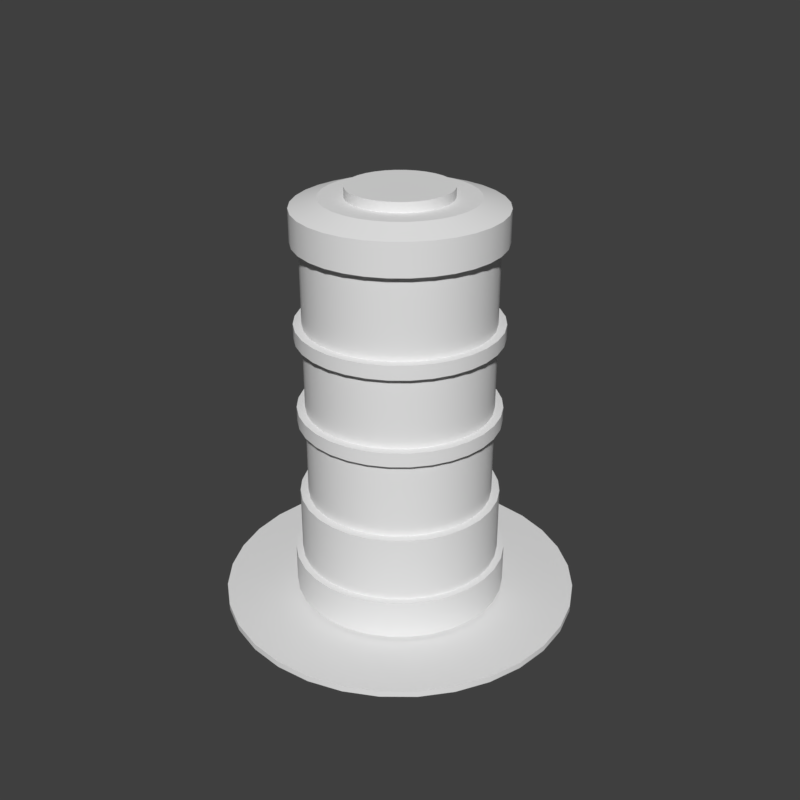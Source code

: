 # Source: c_round1.blend  (saved by Blender 2.79.6; exported with 4.5.12 LTS)
import bpy
from mathutils import Matrix  # noqa: F401  (used for matrix-valued properties, if any)

bpy.ops.wm.read_factory_settings(use_empty=True)
scene = bpy.context.scene
scene.name = 'main'

# ---- collections
col_collection_1 = bpy.data.collections.new('Collection 1'); scene.collection.children.link(col_collection_1)

# ---- node groups
ng_auto_smooth = bpy.data.node_groups.new('Auto Smooth', 'GeometryNodeTree')
_s = ng_auto_smooth.interface.new_socket(name='Geometry', in_out='OUTPUT', socket_type='NodeSocketGeometry')
_s = ng_auto_smooth.interface.new_socket(name='Geometry', in_out='INPUT', socket_type='NodeSocketGeometry')
_s = ng_auto_smooth.interface.new_socket(name='Angle', in_out='INPUT', socket_type='NodeSocketFloat')
_s.subtype = 'ANGLE'
_s.min_value = 0.0
_s.max_value = 3.142
ng_auto_smooth.is_modifier = True
_N = ng_auto_smooth.nodes; _L = ng_auto_smooth.links
n0 = _N.new('NodeGroupOutput'); n0.name = 'Group Output'; n0.location = (480, -100)
n1 = _N.new('NodeGroupInput'); n1.name = 'Group Input'; n1.location = (-420, -300)
n2 = _N.new('NodeGroupInput'); n2.name = 'Group Input.001'; n2.location = (-60, -100)
n3 = _N.new('GeometryNodeSetShadeSmooth'); n3.name = 'Set Shade Smooth'; n3.location = (120, -100)
n3.domain = 'EDGE'
n4 = _N.new('GeometryNodeSetShadeSmooth'); n4.name = 'Set Shade Smooth.001'; n4.location = (300, -100)
n5 = _N.new('GeometryNodeInputMeshEdgeAngle'); n5.name = 'Edge Angle'; n5.location = (-420, -220)
n6 = _N.new('GeometryNodeInputEdgeSmooth'); n6.name = 'Is Edge Smooth'; n6.location = (-60, -160)
n7 = _N.new('GeometryNodeInputShadeSmooth'); n7.name = 'Is Face Smooth'; n7.location = (-240, -340)
n8 = _N.new('FunctionNodeBooleanMath'); n8.name = 'Boolean Math'; n8.location = (-60, -220)
n9 = _N.new('FunctionNodeCompare'); n9.name = 'Compare'; n9.location = (-240, -180)
n9.operation = 'LESS_EQUAL'
_L.new(n5.outputs[0], n9.inputs[0])
_L.new(n4.outputs[0], n0.inputs[0])
_L.new(n1.outputs[1], n9.inputs[1])
_L.new(n9.outputs[0], n8.inputs[0])
_L.new(n7.outputs[0], n8.inputs[1])
_L.new(n2.outputs[0], n3.inputs[0])
_L.new(n6.outputs[0], n3.inputs[1])
_L.new(n3.outputs[0], n4.inputs[0])
_L.new(n8.outputs[0], n3.inputs[2])
n0.is_active_output = True

# ---- world
world_world = bpy.data.worlds.new('World'); scene.world = world_world
world_world.use_nodes = True; world_world.node_tree.nodes.clear()
_N = world_world.node_tree.nodes; _L = world_world.node_tree.links
n0 = _N.new('ShaderNodeOutputWorld'); n0.name = 'World Output'; n0.location = (300, 300)
n1 = _N.new('ShaderNodeBackground'); n1.name = 'Background'; n1.location = (10, 300)
n1.inputs[0].default_value = (0.05, 0.05, 0.05, 1.0)
_L.new(n1.outputs[0], n0.inputs[0])
n0.is_active_output = True
world_world.use_sun_shadow = False
world_world.sun_shadow_jitter_overblur = 0.0

# ---- meshes
me_cylinder_004 = bpy.data.meshes.new('Cylinder.004')
me_cylinder_004.from_pydata([(0.0, 0.435, -0.08517), (0.0, 0.435, -0.01844), (0.08487, 0.4267, -0.08517), (0.08487, 0.4267, -0.01844), (0.1665, 0.4019, -0.08517), (0.1665, 0.4019, -0.01844), (0.2417, 0.3617, -0.08517), (0.2417, 0.3617, -0.01844), (0.3076, 0.3076, -0.08517), (0.3076, 0.3076, -0.01844), (0.3617, 0.2417, -0.08517), (0.3617, 0.2417, -0.01844), (0.4019, 0.1665, -0.08517), (0.4019, 0.1665, -0.01844), (0.4267, 0.08487, -0.08517), (0.4267, 0.08487, -0.01844), (0.435, 3.284e-08, -0.08517), (0.435, 3.284e-08, -0.01844), (0.4267, -0.08487, -0.08517), (0.4267, -0.08487, -0.01844), (0.4019, -0.1665, -0.08517), (0.4019, -0.1665, -0.01844), (0.3617, -0.2417, -0.08517), (0.3617, -0.2417, -0.01844), (0.3076, -0.3076, -0.08517), (0.3076, -0.3076, -0.01844), (0.2417, -0.3617, -0.08517), (0.2417, -0.3617, -0.01844), (0.1665, -0.4019, -0.08517), (0.1665, -0.4019, -0.01844), (0.08487, -0.4267, -0.08517), (0.08487, -0.4267, -0.01844), (-1.417e-07, -0.435, -0.08517), (-1.417e-07, -0.435, -0.01844), (-0.08487, -0.4267, -0.08517), (-0.08487, -0.4267, -0.01844), (-0.1665, -0.4019, -0.08517), (-0.1665, -0.4019, -0.01844), (-0.2417, -0.3617, -0.08517), (-0.2417, -0.3617, -0.01844), (-0.3076, -0.3076, -0.08517), (-0.3076, -0.3076, -0.01844), (-0.3617, -0.2417, -0.08517), (-0.3617, -0.2417, -0.01844), (-0.4019, -0.1665, -0.08517), (-0.4019, -0.1665, -0.01844), (-0.4267, -0.08487, -0.08517), (-0.4267, -0.08487, -0.01844), (-0.435, 4.201e-07, -0.08517), (-0.435, 4.201e-07, -0.01844), (-0.4267, 0.08487, -0.08517), (-0.4267, 0.08487, -0.01844), (-0.4019, 0.1665, -0.08517), (-0.4019, 0.1665, -0.01844), (-0.3617, 0.2417, -0.08517), (-0.3617, 0.2417, -0.01844), (-0.3076, 0.3076, -0.08517), (-0.3076, 0.3076, -0.01844), (-0.2417, 0.3617, -0.08517), (-0.2417, 0.3617, -0.01844), (-0.1665, 0.4019, -0.08517), (-0.1665, 0.4019, -0.01844), (-0.08487, 0.4267, -0.08517), (-0.08487, 0.4267, -0.01844), (0.0, 0.4833, 0.1837), (-0.09429, 0.4741, 0.1837), (-0.185, 0.4465, 0.1837), (0.185, 0.4465, 0.1837), (0.09429, 0.4741, 0.1837), (-0.2685, 0.4019, 0.1837), (-0.3418, 0.3418, 0.1837), (-0.4019, 0.2685, 0.1837), (-0.4465, 0.185, 0.1837), (-0.4741, -0.09429, 0.1837), (-0.4465, -0.185, 0.1837), (-0.4741, 0.0943, 0.1837), (-0.4833, 4.667e-07, 0.1837), (-0.4019, -0.2685, 0.1837), (-0.3418, -0.3418, 0.1837), (0.2685, 0.4019, 0.1837), (0.4019, 0.2685, 0.1837), (0.3418, 0.3418, 0.1837), (0.4741, 0.09429, 0.1837), (0.4833, 3.649e-08, 0.1837), (0.4741, -0.09429, 0.1837), (0.4465, -0.185, 0.1837), (0.4465, 0.185, 0.1837), (0.4019, -0.2685, 0.1837), (0.2685, -0.4019, 0.1837), (0.3418, -0.3418, 0.1837), (0.185, -0.4465, 0.1837), (0.09429, -0.4741, 0.1837), (-1.575e-07, -0.4833, 0.1837), (-0.09429, -0.4741, 0.1837), (-0.185, -0.4465, 0.1837), (-0.2685, -0.4019, 0.1837)], [], [(0, 1, 3, 2), (2, 3, 5, 4), (4, 5, 7, 6), (6, 7, 9, 8), (8, 9, 11, 10), (10, 11, 13, 12), (12, 13, 15, 14), (14, 15, 17, 16), (16, 17, 19, 18), (18, 19, 21, 20), (20, 21, 23, 22), (22, 23, 25, 24), (24, 25, 27, 26), (26, 27, 29, 28), (28, 29, 31, 30), (30, 31, 33, 32), (32, 33, 35, 34), (34, 35, 37, 36), (36, 37, 39, 38), (38, 39, 41, 40), (40, 41, 43, 42), (42, 43, 45, 44), (44, 45, 47, 46), (46, 47, 49, 48), (48, 49, 51, 50), (50, 51, 53, 52), (52, 53, 55, 54), (54, 55, 57, 56), (56, 57, 59, 58), (58, 59, 61, 60), (47, 45, 74, 73), (60, 61, 63, 62), (62, 63, 1, 0), (0, 2, 4, 6, 8, 10, 12, 14, 16, 18, 20, 22, 24, 26, 28, 30, 32, 34, 36, 38, 40, 42, 44, 46, 48, 50, 52, 54, 56, 58, 60, 62), (3, 1, 64, 68), (1, 63, 65, 64), (21, 19, 84, 85), (39, 37, 94, 95), (57, 55, 71, 70), (13, 11, 80, 86), (31, 29, 90, 91), (49, 47, 73, 76), (5, 3, 68, 67), (23, 21, 85, 87), (41, 39, 95, 78), (59, 57, 70, 69), (15, 13, 86, 82), (33, 31, 91, 92), (51, 49, 76, 75), (7, 5, 67, 79), (25, 23, 87, 89), (43, 41, 78, 77), (61, 59, 69, 66), (17, 15, 82, 83), (35, 33, 92, 93), (53, 51, 75, 72), (9, 7, 79, 81), (27, 25, 89, 88), (45, 43, 77, 74), (63, 61, 66, 65), (19, 17, 83, 84), (37, 35, 93, 94), (55, 53, 72, 71), (11, 9, 81, 80), (29, 27, 88, 90), (83, 82, 86, 80, 81, 79, 67, 68, 64, 65, 66, 69, 70, 71, 72, 75, 76, 73, 74, 77, 78, 95, 94, 93, 92, 91, 90, 88, 89, 87, 85, 84)])
me_cylinder_004.polygons.foreach_set('use_smooth', [1, 1, 1, 1, 1, 1, 1, 1, 1, 1, 1, 1, 1, 1, 1, 1, 1, 1, 1, 1, 1, 1, 1, 1, 1, 1, 1, 1, 1, 1, 1, 1, 1, 1, 1, 1, 1, 1, 1, 1, 1, 1, 1, 1, 1, 1, 1, 1, 1, 1, 1, 1, 1, 1, 1, 1, 1, 1, 1, 1, 1, 1, 1, 1, 1, 0])
_k = set([(0, 2), (0, 62), (1, 3), (1, 63), (2, 4), (3, 5), (4, 6), (5, 7), (6, 8), (7, 9), (8, 10), (9, 11), (10, 12), (11, 13), (12, 14), (13, 15), (14, 16), (15, 17), (16, 18), (17, 19), (18, 20), (19, 21), (20, 22), (21, 23), (22, 24), (23, 25), (24, 26), (25, 27), (26, 28), (27, 29), (28, 30), (29, 31), (30, 32), (31, 33), (32, 34), (33, 35), (34, 36), (35, 37), (36, 38), (37, 39), (38, 40), (39, 41), (40, 42), (41, 43), (42, 44), (43, 45), (44, 46), (45, 47), (46, 48), (47, 49), (48, 50), (49, 51), (50, 52), (51, 53), (52, 54), (53, 55), (54, 56), (55, 57), (56, 58), (57, 59), (58, 60), (59, 61), (60, 62), (61, 63)])
me_cylinder_004.attributes.new('sharp_edge', 'BOOLEAN', 'EDGE').data.foreach_set('value', [ (min(e.vertices), max(e.vertices)) in _k for e in me_cylinder_004.edges])
me_cylinder_004.use_remesh_preserve_volume = False
me_cylinder_004.use_remesh_preserve_attributes = False
me_cylinder_004.use_mirror_vertex_groups = False
me_cylinder_004.update()
me_circle_005 = bpy.data.meshes.new('Circle.005')
me_circle_005.from_pydata([(-1.887e-07, 0.2303, 0.001854), (-0.04492, 0.2258, 0.001854), (-0.08811, 0.2127, 0.001854), (-0.1279, 0.1914, 0.001854), (-0.1628, 0.1628, 0.001854), (-0.1914, 0.1279, 0.001854), (-0.2127, 0.08811, 0.001854), (-0.2258, 0.04492, 0.001854), (-0.2303, -4.358e-08, 0.001854), (-0.2258, -0.04492, 0.001854), (-0.2127, -0.08811, 0.001854), (-0.1914, -0.1279, 0.001854), (-0.1628, -0.1628, 0.001854), (-0.1279, -0.1914, 0.001854), (-0.08811, -0.2127, 0.001854), (-0.04492, -0.2258, 0.001854), (0.0, -0.2303, 0.001854), (0.04492, -0.2258, 0.001854), (0.08811, -0.2127, 0.001854), (0.1279, -0.1914, 0.001854), (0.1628, -0.1628, 0.001854), (0.1914, -0.1279, 0.001854), (0.2127, -0.08811, 0.001854), (0.2258, -0.04492, 0.001854), (0.2303, 1.614e-07, 0.001854), (0.2258, 0.04492, 0.001854), (0.2127, 0.08811, 0.001854), (0.1914, 0.1279, 0.001854), (0.1628, 0.1628, 0.001854), (0.1279, 0.1914, 0.001854), (0.08811, 0.2127, 0.001854), (0.04492, 0.2258, 0.001854), (-1.887e-07, 0.1155, 0.9599), (-0.02253, 0.1133, 0.9599), (-0.04419, 0.1067, 0.9599), (-0.06416, 0.09602, 0.9599), (-0.08166, 0.08166, 0.9599), (-0.09602, 0.06416, 0.9599), (-0.1067, 0.04419, 0.9599), (-0.1133, 0.02253, 0.9599), (-0.1155, -1.377e-08, 0.9599), (-0.1133, -0.02253, 0.9599), (-0.1067, -0.04419, 0.9599), (-0.09602, -0.06416, 0.9599), (-0.08166, -0.08166, 0.9599), (-0.06416, -0.09602, 0.9599), (-0.04419, -0.1067, 0.9599), (-0.02253, -0.1133, 0.9599), (0.0, -0.1155, 0.9599), (0.02253, -0.1133, 0.9599), (0.04419, -0.1067, 0.9599), (0.06416, -0.09602, 0.9599), (0.08166, -0.08166, 0.9599), (0.09602, -0.06416, 0.9599), (0.1067, -0.04419, 0.9599), (0.1133, -0.02253, 0.9599), (0.1155, 8.902e-08, 0.9599), (0.1133, 0.02253, 0.9599), (0.1067, 0.04419, 0.9599), (0.09602, 0.06416, 0.9599), (0.08166, 0.08166, 0.9599), (0.06416, 0.09602, 0.9599), (0.04419, 0.1067, 0.9599), (0.02253, 0.1133, 0.9599), (-0.03686, -0.001275, 0.9818), (-0.05368, -0.02016, 0.9818), (-0.06749, -0.03732, 0.9818), (0.01951, 0.07869, 0.9818), (0.001597, 0.06736, 0.9818), (-0.01713, 0.05268, 0.9818), (-0.03559, 0.03559, 0.9818), (-0.05268, 0.01713, 0.9818), (-0.06736, -0.001598, 0.9818), (-0.07869, -0.01951, 0.9818), (0.0007864, 0.0867, 0.9818), (-0.01723, 0.07824, 0.9818), (-0.03501, 0.06634, 0.9818), (-0.05167, 0.05167, 0.9818), (-0.06634, 0.03501, 0.9818), (-0.07824, 0.01723, 0.9818), (-0.0867, -0.0007868, 0.9818), (0.01814, 0.09121, 0.9818), (0.03559, 0.08592, 0.9818), (0.05167, 0.07732, 0.9818), (0.06576, 0.06576, 0.9818), (0.07732, 0.05167, 0.9818), (0.08592, 0.03559, 0.9818), (0.09121, 0.01814, 0.9818), (0.09299, 7.764e-08, 0.9818), (0.09121, -0.01814, 0.9818), (0.08592, -0.03559, 0.9818), (0.07732, -0.05167, 0.9818), (0.06576, -0.06576, 0.9818), (0.05167, -0.07732, 0.9818), (0.03559, -0.08592, 0.9818), (0.01814, -0.09121, 0.9818), (-5.306e-08, -0.093, 0.9818), (-0.01814, -0.09121, 0.9818), (-0.03559, -0.08592, 0.9818), (-0.05167, -0.07732, 0.9818), (-0.06576, -0.06576, 0.9818), (-0.07732, -0.05167, 0.9818), (-0.08592, -0.03559, 0.9818), (-0.09121, -0.01814, 0.9818), (-0.093, -5.132e-09, 0.9818), (-0.09121, 0.01814, 0.9818), (-0.08592, 0.03559, 0.9818), (-0.07732, 0.05167, 0.9818), (-0.06576, 0.06576, 0.9818), (-0.05167, 0.07732, 0.9818), (-0.03559, 0.08592, 0.9818), (-2.05e-07, 0.093, 0.9818), (-0.01814, 0.09121, 0.9818), (-1.887e-07, 0.171, 0.9599), (-1.887e-07, 0.2303, 0.9402), (-0.04492, 0.2258, 0.9402), (-0.03337, 0.1678, 0.9599), (-0.08811, 0.2127, 0.9402), (-0.06546, 0.158, 0.9599), (-0.1279, 0.1914, 0.9402), (-0.09503, 0.1422, 0.9599), (-0.1628, 0.1628, 0.9402), (-0.121, 0.121, 0.9599), (-0.1914, 0.1279, 0.9402), (-0.1422, 0.09503, 0.9599), (-0.2127, 0.08811, 0.9402), (-0.158, 0.06546, 0.9599), (-0.2258, 0.04492, 0.9402), (-0.1678, 0.03337, 0.9599), (-0.2303, -4.358e-08, 0.9402), (-0.171, -2.82e-08, 0.9599), (-0.2258, -0.04492, 0.9402), (-0.1678, -0.03337, 0.9599), (-0.2127, -0.08811, 0.9402), (-0.158, -0.06546, 0.9599), (-0.1914, -0.1279, 0.9402), (-0.1422, -0.09503, 0.9599), (-0.1628, -0.1628, 0.9402), (-0.121, -0.121, 0.9599), (-0.1279, -0.1914, 0.9402), (-0.09503, -0.1422, 0.9599), (-0.08811, -0.2127, 0.9402), (-0.06546, -0.158, 0.9599), (-0.04492, -0.2258, 0.9402), (-0.03337, -0.1678, 0.9599), (0.0, -0.2303, 0.9402), (0.0, -0.171, 0.9599), (0.04492, -0.2258, 0.9402), (0.03337, -0.1678, 0.9599), (0.08811, -0.2127, 0.9402), (0.06546, -0.158, 0.9599), (0.1279, -0.1914, 0.9402), (0.09503, -0.1422, 0.9599), (0.1628, -0.1628, 0.9402), (0.121, -0.121, 0.9599), (0.1914, -0.1279, 0.9402), (0.1422, -0.09503, 0.9599), (0.2127, -0.08811, 0.9402), (0.158, -0.06546, 0.9599), (0.2258, -0.04492, 0.9402), (0.1678, -0.03337, 0.9599), (0.2303, 1.614e-07, 0.9402), (0.171, 1.24e-07, 0.9599), (0.2258, 0.04492, 0.9402), (0.1678, 0.03337, 0.9599), (0.2127, 0.08811, 0.9402), (0.158, 0.06546, 0.9599), (0.1914, 0.1279, 0.9402), (0.1422, 0.09503, 0.9599), (0.1628, 0.1628, 0.9402), (0.1209, 0.121, 0.9599), (0.1279, 0.1914, 0.9402), (0.09503, 0.1422, 0.9599), (0.08811, 0.2127, 0.9402), (0.06546, 0.158, 0.9599), (0.04492, 0.2258, 0.9402), (0.03337, 0.1678, 0.9599), (-1.887e-07, 0.2303, 0.01616), (0.04492, 0.2258, 0.01616), (-0.04492, 0.2258, 0.01616), (-0.08811, 0.2127, 0.01616), (-0.1279, 0.1914, 0.01616), (-0.1628, 0.1628, 0.01616), (-0.1914, 0.1279, 0.01616), (-0.2127, 0.08811, 0.01616), (-0.2258, 0.04492, 0.01616), (-0.2303, -4.358e-08, 0.01616), (-0.2258, -0.04492, 0.01616), (-0.2127, -0.08811, 0.01616), (-0.1914, -0.1279, 0.01616), (-0.1628, -0.1628, 0.01616), (-0.1279, -0.1914, 0.01616), (-0.08811, -0.2127, 0.01616), (-0.04492, -0.2258, 0.01616), (0.0, -0.2303, 0.01616), (0.04492, -0.2258, 0.01616), (0.08811, -0.2127, 0.01616), (0.1279, -0.1914, 0.01616), (0.1628, -0.1628, 0.01616), (0.1914, -0.1279, 0.01616), (0.2127, -0.08811, 0.01616), (0.2258, -0.04492, 0.01616), (0.2303, 1.614e-07, 0.01616), (0.2258, 0.04492, 0.01616), (0.2127, 0.08811, 0.01616), (0.1914, 0.1279, 0.01616), (0.1628, 0.1628, 0.01616), (0.1279, 0.1914, 0.01616), (0.08811, 0.2127, 0.01616), (-0.08078, 0.4061, 0.001854), (-2.754e-07, 0.4141, 0.001854), (-0.1585, 0.3825, 0.001854), (-0.23, 0.3443, 0.001854), (-0.2928, 0.2928, 0.001854), (-0.3443, 0.23, 0.001854), (-0.3825, 0.1585, 0.001854), (-0.4061, 0.08078, 0.001854), (-0.4141, -2.582e-08, 0.001854), (-0.4061, -0.08078, 0.001854), (-0.3825, -0.1585, 0.001854), (-0.3443, -0.23, 0.001854), (-0.2928, -0.2928, 0.001854), (-0.23, -0.3443, 0.001854), (-0.1585, -0.3825, 0.001854), (-0.08078, -0.4061, 0.001854), (1.535e-07, -0.4141, 0.001854), (0.08078, -0.4061, 0.001854), (0.1585, -0.3825, 0.001854), (0.23, -0.3443, 0.001854), (0.2928, -0.2928, 0.001854), (0.3443, -0.23, 0.001854), (0.3825, -0.1585, 0.001854), (0.4061, -0.08078, 0.001854), (0.4141, 1.57e-07, 0.001854), (0.4061, 0.08078, 0.001854), (0.3825, 0.1585, 0.001854), (0.3443, 0.23, 0.001854), (0.2928, 0.2928, 0.001854), (0.23, 0.3443, 0.001854), (0.1585, 0.3825, 0.001854), (0.08078, 0.4061, 0.001854), (0.08078, 0.4061, 0.01616), (-2.754e-07, 0.4141, 0.01616), (-0.08078, 0.4061, 0.01616), (-0.1585, 0.3825, 0.01616), (-0.23, 0.3443, 0.01616), (-0.2928, 0.2928, 0.01616), (-0.3443, 0.23, 0.01616), (-0.3825, 0.1585, 0.01616), (-0.4061, 0.08078, 0.01616), (-0.4141, -2.582e-08, 0.01616), (-0.4061, -0.08078, 0.01616), (-0.3825, -0.1585, 0.01616), (-0.3443, -0.23, 0.01616), (-0.2928, -0.2928, 0.01616), (-0.23, -0.3443, 0.01616), (-0.1585, -0.3825, 0.01616), (-0.08078, -0.4061, 0.01616), (1.535e-07, -0.4141, 0.01616), (0.08078, -0.4061, 0.01616), (0.1585, -0.3825, 0.01616), (0.23, -0.3443, 0.01616), (0.2928, -0.2928, 0.01616), (0.3443, -0.23, 0.01616), (0.3825, -0.1585, 0.01616), (0.4061, -0.08078, 0.01616), (0.4141, 1.57e-07, 0.01616), (0.4061, 0.08078, 0.01616), (0.3825, 0.1585, 0.01616), (0.3443, 0.23, 0.01616), (0.2928, 0.2928, 0.01616), (0.23, 0.3443, 0.01616), (0.1585, 0.3825, 0.01616), (-0.02253, 0.1133, 0.9818), (-1.946e-07, 0.1155, 0.9818), (-0.04419, 0.1067, 0.9818), (-0.06416, 0.09602, 0.9818), (-0.08166, 0.08166, 0.9818), (-0.09602, 0.06416, 0.9818), (-0.1067, 0.04419, 0.9818), (-0.1133, 0.02253, 0.9818), (-0.1155, -1.377e-08, 0.9818), (-0.1133, -0.02253, 0.9818), (-0.1067, -0.04419, 0.9818), (-0.09602, -0.06416, 0.9818), (-0.08166, -0.08166, 0.9818), (-0.06416, -0.09602, 0.9818), (-0.04419, -0.1067, 0.9818), (-0.02253, -0.1133, 0.9818), (-5.898e-09, -0.1155, 0.9818), (0.02253, -0.1133, 0.9818), (0.04419, -0.1067, 0.9818), (0.06416, -0.09602, 0.9818), (0.08166, -0.08166, 0.9818), (0.09602, -0.06416, 0.9818), (0.1067, -0.04419, 0.9818), (0.1133, -0.02253, 0.9818), (0.1155, 8.902e-08, 0.9818), (0.1133, 0.02253, 0.9818), (0.1067, 0.04419, 0.9818), (0.09602, 0.06416, 0.9818), (0.08166, 0.08166, 0.9818), (0.06416, 0.09602, 0.9818), (0.04419, 0.1067, 0.9818), (0.02253, 0.1133, 0.9818), (-0.01814, 0.01814, 0.9818), (0.001275, 0.03686, 0.9818), (0.02016, 0.05368, 0.9818), (0.03732, 0.06749, 0.9818), (-0.05352, -0.05352, 0.9818), (-0.03775, -0.03775, 0.9818), (-0.01951, -0.01951, 0.9818), (-3.57e-07, 4.395e-08, 0.9818), (0.01951, 0.01951, 0.9818), (0.03775, 0.03775, 0.9818), (0.05352, 0.05352, 0.9818), (-0.03732, -0.06749, 0.9818), (-0.02016, -0.05368, 0.9818), (-0.001275, -0.03686, 0.9818), (0.01814, -0.01814, 0.9818), (0.03686, 0.001275, 0.9818), (0.05368, 0.02016, 0.9818), (0.06749, 0.03732, 0.9818), (-0.01951, -0.07869, 0.9818), (-0.001598, -0.06736, 0.9818), (0.01713, -0.05268, 0.9818), (0.03559, -0.03559, 0.9818), (0.05268, -0.01713, 0.9818), (0.06736, 0.001598, 0.9818), (0.07869, 0.01951, 0.9818), (-0.0007871, -0.0867, 0.9818), (0.01723, -0.07824, 0.9818), (0.03501, -0.06634, 0.9818), (0.05167, -0.05167, 0.9818), (0.06634, -0.03501, 0.9818), (0.07824, -0.01723, 0.9818), (0.0867, 0.0007869, 0.9818), (-1.887e-07, 0.2303, 0.1249), (-0.04492, 0.2258, 0.1249), (-0.08811, 0.2127, 0.1249), (-0.1279, 0.1914, 0.1249), (-0.1628, 0.1628, 0.1249), (-0.1914, 0.1279, 0.1249), (-0.2127, 0.08811, 0.1249), (-0.2258, 0.04492, 0.1249), (-0.2303, -4.358e-08, 0.1249), (-0.2258, -0.04492, 0.1249), (-0.2127, -0.08811, 0.1249), (-0.1914, -0.1279, 0.1249), (-0.1628, -0.1628, 0.1249), (-0.1279, -0.1914, 0.1249), (-0.08811, -0.2127, 0.1249), (-0.04492, -0.2258, 0.1249), (0.0, -0.2303, 0.1249), (0.04492, -0.2258, 0.1249), (0.08811, -0.2127, 0.1249), (0.1279, -0.1914, 0.1249), (0.1628, -0.1628, 0.1249), (0.1914, -0.1279, 0.1249), (0.2127, -0.08811, 0.1249), (0.2258, -0.04492, 0.1249), (0.2303, 1.614e-07, 0.1249), (0.2258, 0.04492, 0.1249), (0.2127, 0.08811, 0.1249), (0.1914, 0.1279, 0.1249), (0.1628, 0.1628, 0.1249), (0.1279, 0.1914, 0.1249), (0.08811, 0.2127, 0.1249), (0.04492, 0.2258, 0.1249), (-1.887e-07, 0.2303, 0.0245), (0.04492, 0.2258, 0.0245), (-0.04492, 0.2258, 0.0245), (-0.08811, 0.2127, 0.0245), (-0.1279, 0.1914, 0.0245), (-0.1628, 0.1628, 0.0245), (-0.1914, 0.1279, 0.0245), (-0.2127, 0.08811, 0.0245), (-0.2258, 0.04492, 0.0245), (-0.2303, -4.358e-08, 0.0245), (-0.2258, -0.04492, 0.0245), (-0.2127, -0.08811, 0.0245), (-0.1914, -0.1279, 0.0245), (-0.1628, -0.1628, 0.0245), (-0.1279, -0.1914, 0.0245), (-0.08811, -0.2127, 0.0245), (-0.04492, -0.2258, 0.0245), (0.0, -0.2303, 0.0245), (0.04492, -0.2258, 0.0245), (0.08811, -0.2127, 0.0245), (0.1279, -0.1914, 0.0245), (0.1628, -0.1628, 0.0245), (0.1914, -0.1279, 0.0245), (0.2127, -0.08811, 0.0245), (0.2258, -0.04492, 0.0245), (0.2303, 1.614e-07, 0.0245), (0.2258, 0.04492, 0.0245), (0.2127, 0.08811, 0.0245), (0.1914, 0.1279, 0.0245), (0.1628, 0.1628, 0.0245), (0.1279, 0.1914, 0.0245), (0.08811, 0.2127, 0.0245), (-1.887e-07, 0.2303, 0.1165), (-0.04492, 0.2258, 0.1165), (-0.08811, 0.2127, 0.1165), (-0.1279, 0.1914, 0.1165), (-0.1628, 0.1628, 0.1165), (-0.1914, 0.1279, 0.1165), (-0.2127, 0.08811, 0.1165), (-0.2258, 0.04492, 0.1165), (-0.2303, -4.358e-08, 0.1165), (-0.2258, -0.04492, 0.1165), (-0.2127, -0.08811, 0.1165), (-0.1914, -0.1279, 0.1165), (-0.1628, -0.1628, 0.1165), (-0.1279, -0.1914, 0.1165), (-0.08811, -0.2127, 0.1165), (-0.04492, -0.2258, 0.1165), (0.0, -0.2303, 0.1165), (0.04492, -0.2258, 0.1165), (0.08811, -0.2127, 0.1165), (0.1279, -0.1914, 0.1165), (0.1628, -0.1628, 0.1165), (0.1914, -0.1279, 0.1165), (0.2127, -0.08811, 0.1165), (0.2258, -0.04492, 0.1165), (0.2303, 1.614e-07, 0.1165), (0.2258, 0.04492, 0.1165), (0.2127, 0.08811, 0.1165), (0.1914, 0.1279, 0.1165), (0.1628, 0.1628, 0.1165), (0.1279, 0.1914, 0.1165), (0.08811, 0.2127, 0.1165), (0.04492, 0.2258, 0.1165), (0.048, 0.2413, 0.1165), (0.048, 0.2413, 0.0245), (1.391e-08, -0.246, 0.0245), (-0.048, -0.2413, 0.0245), (0.1367, 0.2046, 0.0245), (0.174, 0.174, 0.0245), (-0.09415, 0.2273, 0.0245), (-0.048, 0.2413, 0.0245), (-0.09415, -0.2273, 0.0245), (0.2046, 0.1367, 0.0245), (-1.946e-07, 0.246, 0.0245), (-0.1367, -0.2046, 0.0245), (0.2273, 0.09415, 0.0245), (-0.174, -0.174, 0.0245), (0.2413, 0.048, 0.0245), (-0.2046, -0.1367, 0.0245), (0.246, 1.615e-07, 0.0245), (-0.2273, -0.09415, 0.0245), (0.2413, -0.048, 0.0245), (-0.2413, -0.048, 0.0245), (0.2273, -0.09415, 0.0245), (-0.246, -4.365e-08, 0.0245), (0.2046, -0.1367, 0.0245), (-0.2413, 0.048, 0.0245), (0.174, -0.174, 0.0245), (-0.2273, 0.09415, 0.0245), (0.1367, -0.2046, 0.0245), (-0.2046, 0.1367, 0.0245), (0.09415, -0.2273, 0.0245), (-0.174, 0.174, 0.0245), (0.048, -0.2413, 0.0245), (0.09415, 0.2273, 0.0245), (-0.1367, 0.2046, 0.0245), (-1.946e-07, 0.246, 0.1165), (-0.048, 0.2413, 0.1165), (-0.09415, 0.2273, 0.1165), (-0.1367, 0.2046, 0.1165), (-0.174, 0.174, 0.1165), (-0.2046, 0.1367, 0.1165), (-0.2273, 0.09415, 0.1165), (-0.2413, 0.048, 0.1165), (-0.246, -4.365e-08, 0.1165), (-0.2413, -0.048, 0.1165), (-0.2273, -0.09415, 0.1165), (-0.2046, -0.1367, 0.1165), (-0.174, -0.174, 0.1165), (-0.1367, -0.2046, 0.1165), (-0.09415, -0.2273, 0.1165), (-0.048, -0.2413, 0.1165), (1.391e-08, -0.246, 0.1165), (0.048, -0.2413, 0.1165), (0.09415, -0.2273, 0.1165), (0.1367, -0.2046, 0.1165), (0.174, -0.174, 0.1165), (0.2046, -0.1367, 0.1165), (0.2273, -0.09415, 0.1165), (0.2413, -0.048, 0.1165), (0.246, 1.615e-07, 0.1165), (0.2413, 0.048, 0.1165), (0.2273, 0.09415, 0.1165), (0.2046, 0.1367, 0.1165), (0.174, 0.174, 0.1165), (0.1367, 0.2046, 0.1165), (0.09415, 0.2273, 0.1165), (-1.887e-07, 0.2303, 0.2698), (-0.04492, 0.2258, 0.2698), (-0.08811, 0.2127, 0.2698), (-0.1279, 0.1914, 0.2698), (-0.1628, 0.1628, 0.2698), (-0.1914, 0.1279, 0.2698), (-0.2127, 0.08811, 0.2698), (-0.2258, 0.04492, 0.2698), (-0.2303, -4.358e-08, 0.2698), (-0.2258, -0.04492, 0.2698), (-0.2127, -0.08811, 0.2698), (-0.1914, -0.1279, 0.2698), (-0.1628, -0.1628, 0.2698), (-0.1279, -0.1914, 0.2698), (-0.08811, -0.2127, 0.2698), (-0.04492, -0.2258, 0.2698), (0.0, -0.2303, 0.2698), (0.04492, -0.2258, 0.2698), (0.08811, -0.2127, 0.2698), (0.1279, -0.1914, 0.2698), (0.1628, -0.1628, 0.2698), (0.1914, -0.1279, 0.2698), (0.2127, -0.08811, 0.2698), (0.2258, -0.04492, 0.2698), (0.2303, 1.614e-07, 0.2698), (0.2258, 0.04492, 0.2698), (0.2127, 0.08811, 0.2698), (0.1914, 0.1279, 0.2698), (0.1628, 0.1628, 0.2698), (0.1279, 0.1914, 0.2698), (0.08811, 0.2127, 0.2698), (0.04492, 0.2258, 0.2698), (-1.887e-07, 0.2303, 0.8677), (-0.04492, 0.2258, 0.8677), (-0.08811, 0.2127, 0.8677), (-0.1279, 0.1914, 0.8677), (-0.1628, 0.1628, 0.8677), (-0.1914, 0.1279, 0.8677), (-0.2127, 0.08811, 0.8677), (-0.2258, 0.04492, 0.8677), (-0.2303, -4.358e-08, 0.8677), (-0.2258, -0.04492, 0.8677), (-0.2127, -0.08811, 0.8677), (-0.1914, -0.1279, 0.8677), (-0.1628, -0.1628, 0.8677), (-0.1279, -0.1914, 0.8677), (-0.08811, -0.2127, 0.8677), (-0.04492, -0.2258, 0.8677), (0.0, -0.2303, 0.8677), (0.04492, -0.2258, 0.8677), (0.08811, -0.2127, 0.8677), (0.1279, -0.1914, 0.8677), (0.1628, -0.1628, 0.8677), (0.1914, -0.1279, 0.8677), (0.2127, -0.08811, 0.8677), (0.2258, -0.04492, 0.8677), (0.2303, 1.614e-07, 0.8677), (0.2258, 0.04492, 0.8677), (0.2127, 0.08811, 0.8677), (0.1914, 0.1279, 0.8677), (0.1628, 0.1628, 0.8677), (0.1279, 0.1914, 0.8677), (0.08811, 0.2127, 0.8677), (0.04492, 0.2258, 0.8677), (0.04492, 0.2258, 0.6521), (0.04492, 0.2258, 0.6847), (0.04492, 0.2258, 0.4528), (0.04492, 0.2258, 0.4854), (-1.887e-07, 0.2303, 0.4854), (-1.887e-07, 0.2303, 0.4528), (-1.887e-07, 0.2303, 0.6847), (-1.887e-07, 0.2303, 0.6521), (-0.04492, 0.2258, 0.4528), (-0.04492, 0.2258, 0.4854), (-0.04492, 0.2258, 0.6521), (-0.04492, 0.2258, 0.6847), (-0.08811, 0.2127, 0.4854), (-0.08811, 0.2127, 0.4528), (-0.08811, 0.2127, 0.6847), (-0.08811, 0.2127, 0.6521), (-0.1279, 0.1914, 0.4528), (-0.1279, 0.1914, 0.4854), (-0.1279, 0.1914, 0.6521), (-0.1279, 0.1914, 0.6847), (-0.1628, 0.1628, 0.4528), (-0.1628, 0.1628, 0.4854), (-0.1628, 0.1628, 0.6521), (-0.1628, 0.1628, 0.6847), (-0.1914, 0.1279, 0.4528), (-0.1914, 0.1279, 0.4854), (-0.1914, 0.1279, 0.6521), (-0.1914, 0.1279, 0.6847), (-0.2127, 0.08811, 0.4528), (-0.2127, 0.08811, 0.4854), (-0.2127, 0.08811, 0.6521), (-0.2127, 0.08811, 0.6847), (-0.2258, 0.04492, 0.4528), (-0.2258, 0.04492, 0.4854), (-0.2258, 0.04492, 0.6521), (-0.2258, 0.04492, 0.6847), (-0.2303, -4.358e-08, 0.4528), (-0.2303, -4.358e-08, 0.4854), (-0.2303, -4.358e-08, 0.6521), (-0.2303, -4.358e-08, 0.6847), (-0.2258, -0.04492, 0.4528), (-0.2258, -0.04492, 0.4854), (-0.2258, -0.04492, 0.6521), (-0.2258, -0.04492, 0.6847), (-0.2127, -0.08811, 0.4528), (-0.2127, -0.08811, 0.4854), (-0.2127, -0.08811, 0.6521), (-0.2127, -0.08811, 0.6847), (-0.1914, -0.1279, 0.4528), (-0.1914, -0.1279, 0.4854), (-0.1914, -0.1279, 0.6521), (-0.1914, -0.1279, 0.6847), (-0.1628, -0.1628, 0.4528), (-0.1628, -0.1628, 0.4854), (-0.1628, -0.1628, 0.6521), (-0.1628, -0.1628, 0.6847), (-0.1279, -0.1914, 0.4528), (-0.1279, -0.1914, 0.4854), (-0.1279, -0.1914, 0.6521), (-0.1279, -0.1914, 0.6847), (-0.08811, -0.2127, 0.4528), (-0.08811, -0.2127, 0.4854), (-0.08811, -0.2127, 0.6521), (-0.08811, -0.2127, 0.6847), (-0.04492, -0.2258, 0.4528), (-0.04492, -0.2258, 0.4854), (-0.04492, -0.2258, 0.6521), (-0.04492, -0.2258, 0.6847), (0.0, -0.2303, 0.4854), (0.0, -0.2303, 0.4528), (0.0, -0.2303, 0.6847), (0.0, -0.2303, 0.6521), (0.04492, -0.2258, 0.4528), (0.04492, -0.2258, 0.4854), (0.04492, -0.2258, 0.6521), (0.04492, -0.2258, 0.6847), (0.08811, -0.2127, 0.4528), (0.08811, -0.2127, 0.4854), (0.08811, -0.2127, 0.6521), (0.08811, -0.2127, 0.6847), (0.1279, -0.1914, 0.4528), (0.1279, -0.1914, 0.4854), (0.1279, -0.1914, 0.6521), (0.1279, -0.1914, 0.6847), (0.1628, -0.1628, 0.4528), (0.1628, -0.1628, 0.4854), (0.1628, -0.1628, 0.6521), (0.1628, -0.1628, 0.6847), (0.1914, -0.1279, 0.4528), (0.1914, -0.1279, 0.4854), (0.1914, -0.1279, 0.6521), (0.1914, -0.1279, 0.6847), (0.2127, -0.08811, 0.4528), (0.2127, -0.08811, 0.4854), (0.2127, -0.08811, 0.6521), (0.2127, -0.08811, 0.6847), (0.2258, -0.04492, 0.4528), (0.2258, -0.04492, 0.4854), (0.2258, -0.04492, 0.6521), (0.2258, -0.04492, 0.6847), (0.2303, 1.614e-07, 0.4528), (0.2303, 1.614e-07, 0.4854), (0.2303, 1.614e-07, 0.6521), (0.2303, 1.614e-07, 0.6847), (0.2258, 0.04492, 0.4528), (0.2258, 0.04492, 0.4854), (0.2258, 0.04492, 0.6521), (0.2258, 0.04492, 0.6847), (0.2127, 0.08811, 0.4528), (0.2127, 0.08811, 0.4854), (0.2127, 0.08811, 0.6521), (0.2127, 0.08811, 0.6847), (0.1914, 0.1279, 0.4528), (0.1914, 0.1279, 0.4854), (0.1914, 0.1279, 0.6521), (0.1914, 0.1279, 0.6847), (0.1628, 0.1628, 0.4528), (0.1628, 0.1628, 0.4854), (0.1628, 0.1628, 0.6521), (0.1628, 0.1628, 0.6847), (0.1279, 0.1914, 0.4854), (0.1279, 0.1914, 0.4528), (0.1279, 0.1914, 0.6847), (0.1279, 0.1914, 0.6521), (0.08811, 0.2127, 0.4528), (0.08811, 0.2127, 0.4854), (0.08811, 0.2127, 0.6521), (0.08811, 0.2127, 0.6847), (-1.625e-08, -0.2117, 0.2698), (-0.04131, -0.2077, 0.2698), (0.1176, 0.176, 0.2698), (0.1497, 0.1497, 0.2698), (-0.08102, 0.1956, 0.2698), (-0.04131, 0.2077, 0.2698), (-0.08102, -0.1956, 0.2698), (0.176, 0.1176, 0.2698), (-1.819e-07, 0.2117, 0.2698), (0.04131, 0.2077, 0.2698), (-0.1176, -0.176, 0.2698), (0.1956, 0.08102, 0.2698), (-0.1497, -0.1497, 0.2698), (0.2077, 0.04131, 0.2698), (-0.176, -0.1176, 0.2698), (0.2117, 1.612e-07, 0.2698), (-0.1956, -0.08102, 0.2698), (0.2077, -0.04131, 0.2698), (-0.2077, -0.04131, 0.2698), (0.1956, -0.08102, 0.2698), (-0.2117, -4.349e-08, 0.2698), (0.176, -0.1176, 0.2698), (-0.2077, 0.04131, 0.2698), (0.1497, -0.1497, 0.2698), (-0.1956, 0.08102, 0.2698), (0.1176, -0.176, 0.2698), (-0.176, 0.1176, 0.2698), (0.08102, -0.1956, 0.2698), (-0.1497, 0.1497, 0.2698), (0.04131, -0.2077, 0.2698), (0.08102, 0.1956, 0.2698), (-0.1176, 0.176, 0.2698), (-1.625e-08, -0.2117, 0.8677), (-0.04131, -0.2077, 0.8677), (0.1176, 0.176, 0.8677), (0.1497, 0.1497, 0.8677), (-0.08102, 0.1956, 0.8677), (-0.04131, 0.2077, 0.8677), (-0.08102, -0.1956, 0.8677), (0.176, 0.1176, 0.8677), (-1.819e-07, 0.2117, 0.8677), (0.04131, 0.2077, 0.8677), (-0.1176, -0.176, 0.8677), (0.1956, 0.08102, 0.8677), (-0.1497, -0.1497, 0.8677), (0.2077, 0.04131, 0.8677), (-0.176, -0.1176, 0.8677), (0.2117, 1.611e-07, 0.8677), (-0.1956, -0.08102, 0.8677), (0.2077, -0.04131, 0.8677), (-0.2077, -0.04131, 0.8677), (0.1956, -0.08102, 0.8677), (-0.2117, -4.34e-08, 0.8677), (0.176, -0.1176, 0.8677), (-0.2077, 0.04131, 0.8677), (0.1497, -0.1497, 0.8677), (-0.1956, 0.08102, 0.8677), (0.1176, -0.176, 0.8677), (-0.176, 0.1176, 0.8677), (0.08102, -0.1956, 0.8677), (-0.1497, 0.1497, 0.8677), (0.04131, -0.2077, 0.8677), (0.08102, 0.1956, 0.8677), (-0.1176, 0.176, 0.8677), (-0.04131, 0.2077, 0.4854), (-1.825e-07, 0.2117, 0.4854), (-1.813e-07, 0.2117, 0.4528), (-0.04131, 0.2077, 0.4528), (-0.04131, 0.2077, 0.6847), (-1.825e-07, 0.2117, 0.6847), (-1.813e-07, 0.2117, 0.6521), (-0.04131, 0.2077, 0.6521), (-0.1176, 0.176, 0.4854), (-0.08102, 0.1956, 0.4854), (-0.08102, 0.1956, 0.4528), (-0.1176, 0.176, 0.4528), (-0.1176, 0.176, 0.6847), (-0.08102, 0.1956, 0.6847), (-0.08102, 0.1956, 0.6521), (-0.1176, 0.176, 0.6521), (0.08102, 0.1956, 0.4854), (0.1176, 0.176, 0.4854), (0.1176, 0.176, 0.4528), (0.08102, 0.1956, 0.4528), (0.08102, 0.1956, 0.6847), (0.1176, 0.176, 0.6847), (0.1176, 0.176, 0.6521), (0.08102, 0.1956, 0.6521), (0.04131, -0.2077, 0.4854), (-1.633e-08, -0.2117, 0.4854), (-1.625e-08, -0.2117, 0.4528), (0.04131, -0.2077, 0.4528), (0.04131, -0.2077, 0.6847), (-1.625e-08, -0.2117, 0.6847), (-1.633e-08, -0.2117, 0.6521), (0.04131, -0.2077, 0.6521), (-0.1497, 0.1497, 0.4854), (-0.1497, 0.1497, 0.4528), (-0.1497, 0.1497, 0.6847), (-0.1497, 0.1497, 0.6521), (0.04131, 0.2077, 0.4854), (0.04131, 0.2077, 0.4528), (0.04131, 0.2077, 0.6847), (0.04131, 0.2077, 0.6521), (0.08102, -0.1956, 0.4854), (0.08102, -0.1956, 0.4528), (0.08102, -0.1956, 0.6847), (0.08102, -0.1956, 0.6521), (-0.176, 0.1176, 0.4854), (-0.176, 0.1176, 0.4528), (-0.176, 0.1176, 0.6847), (-0.176, 0.1176, 0.6521), (0.1176, -0.176, 0.4854), (0.1176, -0.176, 0.4528), (0.1176, -0.176, 0.6847), (0.1176, -0.176, 0.6521), (-0.1956, 0.08102, 0.4854), (-0.1956, 0.08102, 0.4528), (-0.1956, 0.08102, 0.6847), (-0.1956, 0.08102, 0.6521), (0.1497, -0.1497, 0.4854), (0.1497, -0.1497, 0.4528), (0.1497, -0.1497, 0.6847), (0.1497, -0.1497, 0.6521), (-0.2077, 0.04131, 0.4854), (-0.2077, 0.04131, 0.4528), (-0.2077, 0.04131, 0.6847), (-0.2077, 0.04131, 0.6521), (0.176, -0.1176, 0.4854), (0.176, -0.1176, 0.4528), (0.176, -0.1176, 0.6847), (0.176, -0.1176, 0.6521), (-0.2117, -4.349e-08, 0.4854), (-0.2117, -4.349e-08, 0.4528), (-0.2117, -4.34e-08, 0.6847), (-0.2117, -4.349e-08, 0.6521), (0.1956, -0.08102, 0.4854), (0.1956, -0.08102, 0.4528), (0.1956, -0.08102, 0.6847), (0.1956, -0.08102, 0.6521), (-0.2077, -0.04131, 0.4854), (-0.2077, -0.04131, 0.4528), (-0.2077, -0.04131, 0.6847), (-0.2077, -0.04131, 0.6521), (0.2077, -0.04131, 0.4854), (0.2077, -0.04131, 0.4528), (0.2077, -0.04131, 0.6847), (0.2077, -0.04131, 0.6521), (-0.1956, -0.08102, 0.4854), (-0.1956, -0.08102, 0.4528), (-0.1956, -0.08102, 0.6847), (-0.1956, -0.08102, 0.6521), (0.2117, 1.61e-07, 0.4854), (0.2117, 1.612e-07, 0.4528), (0.2117, 1.611e-07, 0.6847), (0.2117, 1.61e-07, 0.6521), (-0.176, -0.1176, 0.4854), (-0.176, -0.1176, 0.4528), (-0.176, -0.1176, 0.6847), (-0.176, -0.1176, 0.6521), (0.2077, 0.04131, 0.4854), (0.2077, 0.04131, 0.4528), (0.2077, 0.04131, 0.6847), (0.2077, 0.04131, 0.6521), (-0.1497, -0.1497, 0.4854), (-0.1497, -0.1497, 0.4528), (-0.1497, -0.1497, 0.6847), (-0.1497, -0.1497, 0.6521), (0.1956, 0.08102, 0.4854), (0.1956, 0.08102, 0.4528), (0.1956, 0.08102, 0.6847), (0.1956, 0.08102, 0.6521), (-0.1176, -0.176, 0.4854), (-0.1176, -0.176, 0.4528), (-0.1176, -0.176, 0.6847), (-0.1176, -0.176, 0.6521), (0.176, 0.1176, 0.4854), (0.176, 0.1176, 0.4528), (0.176, 0.1176, 0.6847), (0.176, 0.1176, 0.6521), (-0.08102, -0.1956, 0.4854), (-0.08102, -0.1956, 0.4528), (-0.08102, -0.1956, 0.6847), (-0.08102, -0.1956, 0.6521), (0.1497, 0.1497, 0.4854), (0.1497, 0.1497, 0.4528), (0.1497, 0.1497, 0.6847), (0.1497, 0.1497, 0.6521), (-0.04131, -0.2077, 0.4854), (-0.04131, -0.2077, 0.4528), (-0.04131, -0.2077, 0.6847), (-0.04131, -0.2077, 0.6521)], [], [(158, 160, 55, 54), (132, 134, 42, 41), (160, 162, 56, 55), (134, 136, 43, 42), (162, 164, 57, 56), (136, 138, 44, 43), (164, 166, 58, 57), (138, 140, 45, 44), (166, 168, 59, 58), (140, 142, 46, 45), (168, 170, 60, 59), (142, 144, 47, 46), (176, 113, 32, 63), (170, 172, 61, 60), (144, 146, 48, 47), (118, 120, 35, 34), (172, 174, 62, 61), (146, 148, 49, 48), (120, 122, 36, 35), (174, 176, 63, 62), (148, 150, 50, 49), (122, 124, 37, 36), (150, 152, 51, 50), (124, 126, 38, 37), (530, 115, 114, 529), (152, 154, 52, 51), (126, 128, 39, 38), (154, 156, 53, 52), (128, 130, 40, 39), (156, 158, 54, 53), (130, 132, 41, 40), (532, 119, 117, 531), (559, 173, 171, 558), (546, 147, 145, 545), (533, 121, 119, 532), (560, 175, 173, 559), (547, 149, 147, 546), (534, 123, 121, 533), (116, 118, 34, 33), (548, 151, 149, 547), (535, 125, 123, 534), (549, 153, 151, 548), (536, 127, 125, 535), (550, 155, 153, 549), (537, 129, 127, 536), (551, 157, 155, 550), (538, 131, 129, 537), (552, 159, 157, 551), (539, 133, 131, 538), (553, 161, 159, 552), (540, 135, 133, 539), (554, 163, 161, 553), (541, 137, 135, 540), (555, 165, 163, 554), (542, 139, 137, 541), (556, 167, 165, 555), (543, 141, 139, 542), (529, 114, 175, 560), (557, 169, 167, 556), (544, 143, 141, 543), (531, 117, 115, 530), (558, 171, 169, 557), (545, 145, 143, 544), (315, 84, 83, 308), (314, 315, 308, 307), (313, 314, 307, 306), (312, 313, 306, 305), (311, 312, 305, 64), (310, 311, 64, 65), (309, 310, 65, 66), (100, 309, 66, 101), (308, 83, 82, 67), (307, 308, 67, 68), (306, 307, 68, 69), (305, 306, 69, 70), (64, 305, 70, 71), (65, 64, 71, 72), (66, 65, 72, 73), (101, 66, 73, 102), (67, 82, 81, 74), (68, 67, 74, 75), (69, 68, 75, 76), (70, 69, 76, 77), (71, 70, 77, 78), (72, 71, 78, 79), (73, 72, 79, 80), (102, 73, 80, 103), (74, 81, 111, 112), (75, 74, 112, 110), (76, 75, 110, 109), (77, 76, 109, 108), (78, 77, 108, 107), (79, 78, 107, 106), (80, 79, 106, 105), (103, 80, 105, 104), (63, 32, 274, 304), (36, 37, 278, 277), (49, 50, 291, 290), (62, 63, 304, 303), (35, 36, 277, 276), (48, 49, 290, 289), (61, 62, 303, 302), (34, 35, 276, 275), (47, 48, 289, 288), (60, 61, 302, 301), (33, 34, 275, 273), (46, 47, 288, 287), (59, 60, 301, 300), (32, 33, 273, 274), (45, 46, 287, 286), (58, 59, 300, 299), (44, 45, 286, 285), (57, 58, 299, 298), (43, 44, 285, 284), (56, 57, 298, 297), (42, 43, 284, 283), (55, 56, 297, 296), (41, 42, 283, 282), (54, 55, 296, 295), (40, 41, 282, 281), (53, 54, 295, 294), (39, 40, 281, 280), (52, 53, 294, 293), (38, 39, 280, 279), (51, 52, 293, 292), (37, 38, 279, 278), (50, 51, 292, 291), (116, 115, 117, 118), (118, 117, 119, 120), (120, 119, 121, 122), (122, 121, 123, 124), (124, 123, 125, 126), (126, 125, 127, 128), (128, 127, 129, 130), (130, 129, 131, 132), (132, 131, 133, 134), (134, 133, 135, 136), (136, 135, 137, 138), (138, 137, 139, 140), (140, 139, 141, 142), (142, 141, 143, 144), (144, 143, 145, 146), (146, 145, 147, 148), (148, 147, 149, 150), (150, 149, 151, 152), (152, 151, 153, 154), (154, 153, 155, 156), (156, 155, 157, 158), (158, 157, 159, 160), (160, 159, 161, 162), (162, 161, 163, 164), (164, 163, 165, 166), (166, 165, 167, 168), (168, 167, 169, 170), (170, 169, 171, 172), (172, 171, 173, 174), (174, 173, 175, 176), (176, 175, 114, 113), (113, 114, 115, 116), (113, 116, 33, 32), (8, 9, 218, 217), (189, 188, 252, 253), (7, 8, 217, 216), (203, 202, 266, 267), (6, 7, 216, 215), (190, 189, 253, 254), (5, 6, 215, 214), (31, 0, 210, 240), (204, 203, 267, 268), (4, 5, 214, 213), (30, 31, 240, 239), (191, 190, 254, 255), (3, 4, 213, 212), (29, 30, 239, 238), (205, 204, 268, 269), (2, 3, 212, 211), (28, 29, 238, 237), (192, 191, 255, 256), (1, 2, 211, 209), (27, 28, 237, 236), (177, 178, 241, 242), (179, 177, 242, 243), (0, 1, 209, 210), (26, 27, 236, 235), (206, 205, 269, 270), (181, 180, 244, 245), (25, 26, 235, 234), (193, 192, 256, 257), (208, 207, 271, 272), (24, 25, 234, 233), (180, 179, 243, 244), (195, 194, 258, 259), (225, 258, 257, 224), (238, 271, 270, 237), (211, 244, 243, 209), (224, 257, 256, 223), (237, 270, 269, 236), (210, 242, 241, 240), (223, 256, 255, 222), (236, 269, 268, 235), (222, 255, 254, 221), (235, 268, 267, 234), (221, 254, 253, 220), (234, 267, 266, 233), (220, 253, 252, 219), (233, 266, 265, 232), (219, 252, 251, 218), (232, 265, 264, 231), (218, 251, 250, 217), (231, 264, 263, 230), (217, 250, 249, 216), (230, 263, 262, 229), (216, 249, 248, 215), (229, 262, 261, 228), (215, 248, 247, 214), (228, 261, 260, 227), (214, 247, 246, 213), (227, 260, 259, 226), (240, 241, 272, 239), (213, 246, 245, 212), (226, 259, 258, 225), (239, 272, 271, 238), (212, 245, 244, 211), (209, 243, 242, 210), (202, 201, 265, 266), (9, 10, 219, 218), (188, 187, 251, 252), (10, 11, 220, 219), (201, 200, 264, 265), (11, 12, 221, 220), (187, 186, 250, 251), (12, 13, 222, 221), (200, 199, 263, 264), (13, 14, 223, 222), (186, 185, 249, 250), (14, 15, 224, 223), (199, 198, 262, 263), (15, 16, 225, 224), (185, 184, 248, 249), (16, 17, 226, 225), (198, 197, 261, 262), (17, 18, 227, 226), (184, 183, 247, 248), (18, 19, 228, 227), (197, 196, 260, 261), (19, 20, 229, 228), (183, 182, 246, 247), (20, 21, 230, 229), (196, 195, 259, 260), (21, 22, 231, 230), (178, 208, 272, 241), (194, 193, 257, 258), (22, 23, 232, 231), (182, 181, 245, 246), (207, 206, 270, 271), (23, 24, 233, 232), (277, 278, 107, 108), (290, 291, 94, 95), (303, 304, 81, 82), (276, 277, 108, 109), (289, 290, 95, 96), (302, 303, 82, 83), (275, 276, 109, 110), (288, 289, 96, 97), (301, 302, 83, 84), (273, 275, 110, 112), (287, 288, 97, 98), (300, 301, 84, 85), (274, 273, 112, 111), (286, 287, 98, 99), (299, 300, 85, 86), (285, 286, 99, 100), (298, 299, 86, 87), (284, 285, 100, 101), (297, 298, 87, 88), (283, 284, 101, 102), (296, 297, 88, 89), (282, 283, 102, 103), (295, 296, 89, 90), (281, 282, 103, 104), (294, 295, 90, 91), (280, 281, 104, 105), (293, 294, 91, 92), (279, 280, 105, 106), (292, 293, 92, 93), (278, 279, 106, 107), (291, 292, 93, 94), (304, 274, 111, 81), (99, 316, 309, 100), (316, 317, 310, 309), (317, 318, 311, 310), (318, 319, 312, 311), (319, 320, 313, 312), (320, 321, 314, 313), (321, 322, 315, 314), (322, 85, 84, 315), (98, 323, 316, 99), (323, 324, 317, 316), (324, 325, 318, 317), (325, 326, 319, 318), (326, 327, 320, 319), (327, 328, 321, 320), (328, 329, 322, 321), (329, 86, 85, 322), (97, 330, 323, 98), (330, 331, 324, 323), (331, 332, 325, 324), (332, 333, 326, 325), (333, 334, 327, 326), (334, 335, 328, 327), (335, 336, 329, 328), (336, 87, 86, 329), (96, 95, 330, 97), (95, 94, 331, 330), (94, 93, 332, 331), (93, 92, 333, 332), (92, 91, 334, 333), (91, 90, 335, 334), (90, 89, 336, 335), (89, 88, 87, 336), (194, 353, 352, 193), (207, 366, 365, 206), (180, 339, 338, 179), (193, 352, 351, 192), (206, 365, 364, 205), (177, 337, 368, 178), (192, 351, 350, 191), (205, 364, 363, 204), (191, 350, 349, 190), (204, 363, 362, 203), (190, 349, 348, 189), (203, 362, 361, 202), (189, 348, 347, 188), (202, 361, 360, 201), (188, 347, 346, 187), (201, 360, 359, 200), (187, 346, 345, 186), (200, 359, 358, 199), (186, 345, 344, 185), (199, 358, 357, 198), (185, 344, 343, 184), (198, 357, 356, 197), (184, 343, 342, 183), (197, 356, 355, 196), (183, 342, 341, 182), (196, 355, 354, 195), (178, 368, 367, 208), (182, 341, 340, 181), (195, 354, 353, 194), (208, 367, 366, 207), (181, 340, 339, 180), (179, 338, 337, 177), (386, 385, 416, 417), (399, 398, 429, 430), (372, 371, 402, 403), (385, 384, 415, 416), (398, 397, 428, 429), (369, 370, 432, 401), (384, 383, 414, 415), (397, 396, 427, 428), (383, 382, 413, 414), (396, 395, 426, 427), (382, 381, 412, 413), (395, 394, 425, 426), (381, 380, 411, 412), (394, 393, 424, 425), (380, 379, 410, 411), (393, 392, 423, 424), (379, 378, 409, 410), (392, 391, 422, 423), (378, 377, 408, 409), (391, 390, 421, 422), (377, 376, 407, 408), (390, 389, 420, 421), (376, 375, 406, 407), (389, 388, 419, 420), (375, 374, 405, 406), (388, 387, 418, 419), (370, 400, 431, 432), (374, 373, 404, 405), (387, 386, 417, 418), (400, 399, 430, 431), (373, 372, 403, 404), (371, 369, 401, 402), (435, 482, 481, 436), (437, 495, 494, 438), (439, 468, 467, 440), (436, 481, 480, 441), (438, 494, 493, 442), (443, 466, 433, 434), (441, 480, 479, 444), (442, 493, 492, 445), (444, 479, 478, 446), (445, 492, 491, 447), (446, 478, 477, 448), (447, 491, 490, 449), (448, 477, 476, 450), (449, 490, 489, 451), (450, 476, 475, 452), (451, 489, 488, 453), (452, 475, 474, 454), (453, 488, 487, 455), (454, 474, 473, 456), (455, 487, 486, 457), (456, 473, 472, 458), (457, 486, 485, 459), (458, 472, 471, 460), (459, 485, 484, 461), (460, 471, 470, 462), (461, 484, 483, 463), (434, 433, 496, 464), (462, 470, 469, 465), (463, 483, 482, 435), (464, 496, 495, 437), (465, 469, 468, 439), (440, 467, 466, 443), (403, 402, 467, 468), (393, 394, 449, 451), (431, 430, 495, 496), (416, 415, 480, 481), (379, 380, 450, 452), (404, 403, 468, 469), (429, 428, 493, 494), (392, 393, 451, 453), (402, 401, 466, 467), (401, 432, 433, 466), (378, 379, 452, 454), (415, 414, 479, 480), (391, 392, 453, 455), (428, 427, 492, 493), (377, 378, 454, 456), (414, 413, 478, 479), (390, 391, 455, 457), (427, 426, 491, 492), (376, 377, 456, 458), (413, 412, 477, 478), (389, 390, 457, 459), (426, 425, 490, 491), (375, 376, 458, 460), (412, 411, 476, 477), (388, 389, 459, 461), (425, 424, 489, 490), (374, 375, 460, 462), (411, 410, 475, 476), (387, 388, 461, 463), (424, 423, 488, 489), (400, 370, 434, 464), (385, 386, 435, 436), (410, 409, 474, 475), (373, 374, 462, 465), (398, 399, 437, 438), (423, 422, 487, 488), (386, 387, 463, 435), (371, 372, 439, 440), (409, 408, 473, 474), (399, 400, 464, 437), (384, 385, 436, 441), (422, 421, 486, 487), (372, 373, 465, 439), (397, 398, 438, 442), (408, 407, 472, 473), (369, 371, 440, 443), (370, 369, 443, 434), (421, 420, 485, 486), (383, 384, 441, 444), (407, 406, 471, 472), (396, 397, 442, 445), (420, 419, 484, 485), (382, 383, 444, 446), (406, 405, 470, 471), (395, 396, 445, 447), (419, 418, 483, 484), (381, 382, 446, 448), (432, 431, 496, 433), (417, 416, 481, 482), (394, 395, 447, 449), (405, 404, 469, 470), (430, 429, 494, 495), (380, 381, 448, 450), (418, 417, 482, 483), (353, 513, 512, 352), (366, 526, 525, 365), (339, 499, 498, 338), (352, 512, 511, 351), (365, 525, 524, 364), (337, 497, 528, 368), (351, 511, 510, 350), (364, 524, 523, 363), (350, 510, 509, 349), (363, 523, 522, 362), (349, 509, 508, 348), (362, 522, 521, 361), (348, 508, 507, 347), (361, 521, 520, 360), (347, 507, 506, 346), (360, 520, 519, 359), (346, 506, 505, 345), (359, 519, 518, 358), (345, 505, 504, 344), (358, 518, 517, 357), (344, 504, 503, 343), (357, 517, 516, 356), (343, 503, 502, 342), (356, 516, 515, 355), (342, 502, 501, 341), (355, 515, 514, 354), (368, 528, 527, 367), (341, 501, 500, 340), (354, 514, 513, 353), (367, 527, 526, 366), (340, 500, 499, 339), (338, 498, 497, 337), (652, 656, 827, 819), (547, 546, 750, 748), (614, 618, 861, 853), (510, 511, 695, 699), (534, 533, 749, 747), (561, 687, 776, 792), (528, 497, 697, 698), (653, 649, 818, 826), (548, 547, 748, 746), (671, 667, 852, 860), (688, 562, 791, 773), (524, 525, 692, 696), (650, 654, 825, 817), (535, 534, 747, 745), (668, 672, 859, 851), (511, 512, 690, 695), (549, 548, 746, 744), (563, 685, 772, 790), (498, 499, 693, 694), (599, 595, 816, 824), (536, 535, 745, 743), (669, 665, 850, 858), (686, 564, 789, 769), (525, 526, 691, 692), (596, 600, 823, 815), (550, 549, 744, 742), (666, 670, 857, 849), (512, 513, 689, 690), (537, 536, 743, 741), (583, 579, 768, 788), (632, 627, 880, 783), (597, 593, 814, 822), (551, 550, 742, 740), (615, 611, 848, 856), (580, 584, 787, 765), (628, 631, 782, 879), (594, 598, 821, 813), (538, 537, 741, 739), (612, 616, 855, 847), (630, 625, 878, 779), (552, 551, 740, 738), (581, 577, 764, 786), (626, 629, 778, 877), (651, 647, 812, 820), (539, 538, 739, 737), (613, 609, 846, 854), (578, 582, 785, 761), (684, 679, 876, 775), (648, 652, 819, 811), (553, 552, 738, 736), (610, 614, 853, 845), (680, 683, 774, 875), (540, 539, 737, 735), (635, 632, 783, 784), (682, 677, 874, 771), (649, 645, 810, 818), (554, 553, 736, 734), (667, 663, 844, 852), (678, 681, 770, 873), (646, 650, 817, 809), (541, 540, 735, 733), (664, 668, 851, 843), (631, 636, 781, 782), (576, 571, 760, 767), (555, 554, 734, 732), (572, 575, 766, 757), (595, 591, 808, 816), (542, 541, 733, 731), (665, 661, 842, 850), (633, 630, 779, 780), (574, 569, 756, 763), (592, 596, 815, 807), (556, 555, 732, 728), (662, 666, 849, 841), (570, 573, 762, 753), (543, 542, 731, 727), (629, 634, 777, 778), (627, 623, 872, 880), (593, 589, 806, 814), (529, 560, 730, 729), (611, 607, 840, 848), (624, 628, 879, 871), (590, 594, 813, 805), (557, 556, 728, 724), (608, 612, 847, 839), (687, 684, 775, 776), (544, 543, 727, 722), (625, 621, 870, 878), (647, 643, 804, 812), (531, 530, 726, 725), (609, 605, 838, 846), (683, 688, 773, 774), (622, 626, 877, 869), (644, 648, 811, 803), (558, 557, 724, 723), (570, 565, 566, 569), (572, 567, 568, 571), (578, 573, 574, 577), (580, 575, 576, 579), (686, 681, 682, 685), (688, 683, 684, 687), (634, 629, 630, 633), (636, 631, 632, 635), (582, 578, 577, 581), (584, 580, 579, 583), (564, 686, 685, 563), (562, 688, 687, 561), (638, 634, 633, 637), (640, 636, 635, 639), (586, 582, 581, 585), (588, 584, 583, 587), (642, 638, 637, 641), (644, 640, 639, 643), (590, 586, 585, 589), (592, 588, 587, 591), (646, 642, 641, 645), (648, 644, 643, 647), (594, 590, 589, 593), (596, 592, 591, 595), (650, 646, 645, 649), (652, 648, 647, 651), (598, 594, 593, 597), (600, 596, 595, 599), (654, 650, 649, 653), (656, 652, 651, 655), (602, 598, 597, 601), (604, 600, 599, 603), (658, 654, 653, 657), (660, 656, 655, 659), (606, 602, 601, 605), (608, 604, 603, 607), (662, 658, 657, 661), (664, 660, 659, 663), (610, 606, 605, 609), (612, 608, 607, 611), (666, 662, 661, 665), (668, 664, 663, 667), (614, 610, 609, 613), (616, 612, 611, 615), (670, 666, 665, 669), (672, 668, 667, 671), (618, 614, 613, 617), (620, 616, 615, 619), (674, 670, 669, 673), (676, 672, 671, 675), (622, 618, 617, 621), (624, 620, 619, 623), (565, 564, 563, 566), (567, 562, 561, 568), (678, 674, 673, 677), (680, 676, 675, 679), (626, 622, 621, 625), (628, 624, 623, 627), (573, 570, 569, 574), (575, 572, 571, 576), (681, 678, 677, 682), (683, 680, 679, 684), (629, 626, 625, 630), (631, 628, 627, 632), (606, 610, 845, 837), (718, 780, 779, 689), (719, 772, 771, 691), (720, 764, 763, 693), (689, 779, 878, 690), (691, 771, 874, 692), (697, 755, 790, 698), (690, 878, 870, 695), (692, 874, 866, 696), (695, 870, 862, 699), (696, 866, 858, 700), (699, 862, 854, 701), (700, 858, 850, 702), (701, 854, 846, 703), (702, 850, 842, 704), (703, 846, 838, 705), (704, 842, 834, 706), (705, 838, 830, 707), (706, 834, 826, 708), (707, 830, 822, 709), (708, 826, 818, 710), (709, 822, 814, 711), (710, 818, 810, 712), (711, 814, 806, 713), (712, 810, 802, 714), (713, 806, 798, 715), (714, 802, 794, 716), (754, 759, 792, 789), (715, 798, 786, 717), (716, 794, 780, 718), (717, 786, 764, 720), (693, 763, 756, 694), (753, 760, 759, 754), (757, 726, 729, 758), (761, 768, 767, 762), (765, 752, 725, 766), (769, 776, 775, 770), (773, 751, 723, 774), (777, 784, 783, 778), (781, 750, 721, 782), (785, 788, 768, 761), (787, 749, 752, 765), (694, 756, 755, 697), (758, 729, 730, 791), (793, 796, 784, 777), (795, 748, 750, 781), (797, 800, 788, 785), (799, 747, 749, 787), (801, 804, 796, 793), (803, 746, 748, 795), (805, 808, 800, 797), (807, 745, 747, 799), (809, 812, 804, 801), (811, 744, 746, 803), (813, 816, 808, 805), (815, 743, 745, 807), (817, 820, 812, 809), (819, 742, 744, 811), (821, 824, 816, 813), (823, 741, 743, 815), (825, 828, 820, 817), (827, 740, 742, 819), (829, 832, 824, 821), (831, 739, 741, 823), (833, 836, 828, 825), (835, 738, 740, 827), (837, 840, 832, 829), (839, 737, 739, 831), (841, 844, 836, 833), (843, 736, 738, 835), (845, 848, 840, 837), (847, 735, 737, 839), (849, 852, 844, 841), (851, 734, 736, 843), (853, 856, 848, 845), (855, 733, 735, 847), (857, 860, 852, 849), (859, 732, 734, 851), (861, 864, 856, 853), (863, 731, 733, 855), (865, 868, 860, 857), (867, 728, 732, 859), (869, 872, 864, 861), (871, 727, 731, 863), (698, 790, 772, 719), (789, 792, 776, 769), (873, 876, 868, 865), (875, 724, 728, 867), (877, 880, 872, 869), (879, 722, 727, 871), (762, 767, 760, 753), (766, 725, 726, 757), (770, 775, 876, 873), (774, 723, 724, 875), (778, 783, 880, 877), (782, 721, 722, 879), (791, 730, 751, 773), (523, 524, 696, 700), (634, 638, 793, 777), (617, 613, 854, 862), (560, 559, 751, 730), (655, 651, 820, 828), (509, 510, 699, 701), (637, 633, 780, 794), (533, 532, 752, 749), (522, 523, 700, 702), (616, 620, 863, 855), (546, 545, 721, 750), (598, 602, 829, 821), (508, 509, 701, 703), (636, 640, 795, 781), (619, 615, 856, 864), (559, 558, 723, 751), (601, 597, 822, 830), (521, 522, 702, 704), (639, 635, 784, 796), (532, 531, 725, 752), (507, 508, 703, 705), (670, 674, 865, 857), (530, 529, 729, 726), (600, 604, 831, 823), (520, 521, 704, 706), (582, 586, 797, 785), (673, 669, 858, 866), (603, 599, 824, 832), (506, 507, 705, 707), (585, 581, 786, 798), (565, 570, 753, 754), (519, 520, 706, 708), (672, 676, 867, 859), (654, 658, 833, 825), (505, 506, 707, 709), (584, 588, 799, 787), (675, 671, 860, 868), (569, 566, 755, 756), (657, 653, 826, 834), (518, 519, 708, 710), (587, 583, 788, 800), (504, 505, 709, 711), (618, 622, 869, 861), (567, 572, 757, 758), (656, 660, 835, 827), (517, 518, 710, 712), (638, 642, 801, 793), (621, 617, 862, 870), (659, 655, 828, 836), (503, 504, 711, 713), (641, 637, 794, 802), (571, 568, 759, 760), (516, 517, 712, 714), (620, 624, 871, 863), (602, 606, 837, 829), (502, 503, 713, 715), (640, 644, 803, 795), (623, 619, 864, 872), (573, 578, 761, 762), (605, 601, 830, 838), (515, 516, 714, 716), (643, 639, 796, 804), (564, 565, 754, 789), (501, 502, 715, 717), (566, 563, 790, 755), (577, 574, 763, 764), (604, 608, 839, 831), (514, 515, 716, 718), (586, 590, 805, 797), (562, 567, 758, 791), (607, 603, 832, 840), (527, 528, 698, 719), (589, 585, 798, 806), (568, 561, 792, 759), (575, 580, 765, 766), (500, 501, 717, 720), (658, 662, 841, 833), (513, 514, 718, 689), (588, 592, 807, 799), (674, 678, 873, 865), (579, 576, 767, 768), (661, 657, 834, 842), (526, 527, 719, 691), (591, 587, 800, 808), (677, 673, 866, 874), (499, 500, 720, 693), (681, 686, 769, 770), (660, 664, 843, 835), (497, 498, 694, 697), (642, 646, 809, 801), (676, 680, 875, 867), (663, 659, 836, 844), (645, 641, 802, 810), (679, 675, 868, 876), (685, 682, 771, 772), (545, 544, 722, 721)])
me_circle_005.polygons.foreach_set('use_smooth', [True] * 864)
_k = set([(0, 1), (0, 31), (1, 2), (2, 3), (3, 4), (4, 5), (5, 6), (6, 7), (7, 8), (8, 9), (9, 10), (10, 11), (11, 12), (12, 13), (13, 14), (14, 15), (15, 16), (16, 17), (17, 18), (18, 19), (19, 20), (20, 21), (21, 22), (22, 23), (23, 24), (24, 25), (25, 26), (26, 27), (27, 28), (28, 29), (29, 30), (30, 31), (32, 33), (32, 63), (33, 34), (34, 35), (35, 36), (36, 37), (37, 38), (38, 39), (39, 40), (40, 41), (41, 42), (42, 43), (43, 44), (44, 45), (45, 46), (46, 47), (47, 48), (48, 49), (49, 50), (50, 51), (51, 52), (52, 53), (53, 54), (54, 55), (55, 56), (56, 57), (57, 58), (58, 59), (59, 60), (60, 61), (61, 62), (62, 63), (113, 116), (113, 176), (114, 115), (114, 175), (115, 117), (116, 118), (117, 119), (118, 120), (119, 121), (120, 122), (121, 123), (122, 124), (123, 125), (124, 126), (125, 127), (126, 128), (127, 129), (128, 130), (129, 131), (130, 132), (131, 133), (132, 134), (133, 135), (134, 136), (135, 137), (136, 138), (137, 139), (138, 140), (139, 141), (140, 142), (141, 143), (142, 144), (143, 145), (144, 146), (145, 147), (146, 148), (147, 149), (148, 150), (149, 151), (150, 152), (151, 153), (152, 154), (153, 155), (154, 156), (155, 157), (156, 158), (157, 159), (158, 160), (159, 161), (160, 162), (161, 163), (162, 164), (163, 165), (164, 166), (165, 167), (166, 168), (167, 169), (168, 170), (169, 171), (170, 172), (171, 173), (172, 174), (173, 175), (174, 176), (177, 178), (177, 179), (178, 208), (179, 180), (180, 181), (181, 182), (182, 183), (183, 184), (184, 185), (185, 186), (186, 187), (187, 188), (188, 189), (189, 190), (190, 191), (191, 192), (192, 193), (193, 194), (194, 195), (195, 196), (196, 197), (197, 198), (198, 199), (199, 200), (200, 201), (201, 202), (202, 203), (203, 204), (204, 205), (205, 206), (206, 207), (207, 208), (209, 210), (209, 211), (210, 240), (211, 212), (212, 213), (213, 214), (214, 215), (215, 216), (216, 217), (217, 218), (218, 219), (219, 220), (220, 221), (221, 222), (222, 223), (223, 224), (224, 225), (225, 226), (226, 227), (227, 228), (228, 229), (229, 230), (230, 231), (231, 232), (232, 233), (233, 234), (234, 235), (235, 236), (236, 237), (237, 238), (238, 239), (239, 240), (241, 242), (241, 272), (242, 243), (243, 244), (244, 245), (245, 246), (246, 247), (247, 248), (248, 249), (249, 250), (250, 251), (251, 252), (252, 253), (253, 254), (254, 255), (255, 256), (256, 257), (257, 258), (258, 259), (259, 260), (260, 261), (261, 262), (262, 263), (263, 264), (264, 265), (265, 266), (266, 267), (267, 268), (268, 269), (269, 270), (270, 271), (271, 272), (273, 274), (273, 275), (274, 304), (275, 276), (276, 277), (277, 278), (278, 279), (279, 280), (280, 281), (281, 282), (282, 283), (283, 284), (284, 285), (285, 286), (286, 287), (287, 288), (288, 289), (289, 290), (290, 291), (291, 292), (292, 293), (293, 294), (294, 295), (295, 296), (296, 297), (297, 298), (298, 299), (299, 300), (300, 301), (301, 302), (302, 303), (303, 304), (369, 370), (369, 371), (370, 400), (371, 372), (372, 373), (373, 374), (374, 375), (375, 376), (376, 377), (377, 378), (378, 379), (379, 380), (380, 381), (381, 382), (382, 383), (383, 384), (384, 385), (385, 386), (386, 387), (387, 388), (388, 389), (389, 390), (390, 391), (391, 392), (392, 393), (393, 394), (394, 395), (395, 396), (396, 397), (397, 398), (398, 399), (399, 400), (401, 402), (401, 432), (402, 403), (403, 404), (404, 405), (405, 406), (406, 407), (407, 408), (408, 409), (409, 410), (410, 411), (411, 412), (412, 413), (413, 414), (414, 415), (415, 416), (416, 417), (417, 418), (418, 419), (419, 420), (420, 421), (421, 422), (422, 423), (423, 424), (424, 425), (425, 426), (426, 427), (427, 428), (428, 429), (429, 430), (430, 431), (431, 432), (433, 466), (433, 496), (434, 443), (434, 464), (435, 436), (435, 463), (436, 441), (437, 438), (437, 464), (438, 442), (439, 440), (439, 465), (440, 443), (441, 444), (442, 445), (444, 446), (445, 447), (446, 448), (447, 449), (448, 450), (449, 451), (450, 452), (451, 453), (452, 454), (453, 455), (454, 456), (455, 457), (456, 458), (457, 459), (458, 460), (459, 461), (460, 462), (461, 463), (462, 465), (466, 467), (467, 468), (468, 469), (469, 470), (470, 471), (471, 472), (472, 473), (473, 474), (474, 475), (475, 476), (476, 477), (477, 478), (478, 479), (479, 480), (480, 481), (481, 482), (482, 483), (483, 484), (484, 485), (485, 486), (486, 487), (487, 488), (488, 489), (489, 490), (490, 491), (491, 492), (492, 493), (493, 494), (494, 495), (495, 496), (497, 498), (497, 528), (498, 499), (499, 500), (500, 501), (501, 502), (502, 503), (503, 504), (504, 505), (505, 506), (506, 507), (507, 508), (508, 509), (509, 510), (510, 511), (511, 512), (512, 513), (513, 514), (514, 515), (515, 516), (516, 517), (517, 518), (518, 519), (519, 520), (520, 521), (521, 522), (522, 523), (523, 524), (524, 525), (525, 526), (526, 527), (527, 528), (529, 530), (529, 560), (530, 531), (531, 532), (532, 533), (533, 534), (534, 535), (535, 536), (536, 537), (537, 538), (538, 539), (539, 540), (540, 541), (541, 542), (542, 543), (543, 544), (544, 545), (545, 546), (546, 547), (547, 548), (548, 549), (549, 550), (550, 551), (551, 552), (552, 553), (553, 554), (554, 555), (555, 556), (556, 557), (557, 558), (558, 559), (559, 560), (561, 568), (561, 687), (562, 567), (562, 688), (563, 566), (563, 685), (564, 565), (564, 686), (565, 570), (566, 569), (567, 572), (568, 571), (569, 574), (570, 573), (571, 576), (572, 575), (573, 578), (574, 577), (575, 580), (576, 579), (577, 581), (578, 582), (579, 583), (580, 584), (581, 585), (582, 586), (583, 587), (584, 588), (585, 589), (586, 590), (587, 591), (588, 592), (589, 593), (590, 594), (591, 595), (592, 596), (593, 597), (594, 598), (595, 599), (596, 600), (597, 601), (598, 602), (599, 603), (600, 604), (601, 605), (602, 606), (603, 607), (604, 608), (605, 609), (606, 610), (607, 611), (608, 612), (609, 613), (610, 614), (611, 615), (612, 616), (613, 617), (614, 618), (615, 619), (616, 620), (617, 621), (618, 622), (619, 623), (620, 624), (621, 625), (622, 626), (623, 627), (624, 628), (625, 630), (626, 629), (627, 632), (628, 631), (629, 634), (630, 633), (631, 636), (632, 635), (633, 637), (634, 638), (635, 639), (636, 640), (637, 641), (638, 642), (639, 643), (640, 644), (641, 645), (642, 646), (643, 647), (644, 648), (645, 649), (646, 650), (647, 651), (648, 652), (649, 653), (650, 654), (651, 655), (652, 656), (653, 657), (654, 658), (655, 659), (656, 660), (657, 661), (658, 662), (659, 663), (660, 664), (661, 665), (662, 666), (663, 667), (664, 668), (665, 669), (666, 670), (667, 671), (668, 672), (669, 673), (670, 674), (671, 675), (672, 676), (673, 677), (674, 678), (675, 679), (676, 680), (677, 682), (678, 681), (679, 684), (680, 683), (681, 686), (682, 685), (683, 688), (684, 687), (689, 690), (689, 718), (690, 695), (691, 692), (691, 719), (692, 696), (693, 694), (693, 720), (694, 697), (695, 699), (696, 700), (697, 698), (698, 719), (699, 701), (700, 702), (701, 703), (702, 704), (703, 705), (704, 706), (705, 707), (706, 708), (707, 709), (708, 710), (709, 711), (710, 712), (711, 713), (712, 714), (713, 715), (714, 716), (715, 717), (716, 718), (717, 720), (721, 722), (721, 750), (722, 727), (723, 724), (723, 751), (724, 728), (725, 726), (725, 752), (726, 729), (727, 731), (728, 732), (729, 730), (730, 751), (731, 733), (732, 734), (733, 735), (734, 736), (735, 737), (736, 738), (737, 739), (738, 740), (739, 741), (740, 742), (741, 743), (742, 744), (743, 745), (744, 746), (745, 747), (746, 748), (747, 749), (748, 750), (749, 752), (753, 754), (753, 762), (754, 789), (755, 756), (755, 790), (756, 763), (757, 758), (757, 766), (758, 791), (759, 760), (759, 792), (760, 767), (761, 762), (761, 785), (763, 764), (764, 786), (765, 766), (765, 787), (767, 768), (768, 788), (769, 770), (769, 789), (770, 873), (771, 772), (771, 874), (772, 790), (773, 774), (773, 791), (774, 875), (775, 776), (775, 876), (776, 792), (777, 778), (777, 793), (778, 877), (779, 780), (779, 878), (780, 794), (781, 782), (781, 795), (782, 879), (783, 784), (783, 880), (784, 796), (785, 797), (786, 798), (787, 799), (788, 800), (793, 801), (794, 802), (795, 803), (796, 804), (797, 805), (798, 806), (799, 807), (800, 808), (801, 809), (802, 810), (803, 811), (804, 812), (805, 813), (806, 814), (807, 815), (808, 816), (809, 817), (810, 818), (811, 819), (812, 820), (813, 821), (814, 822), (815, 823), (816, 824), (817, 825), (818, 826), (819, 827), (820, 828), (821, 829), (822, 830), (823, 831), (824, 832), (825, 833), (826, 834), (827, 835), (828, 836), (829, 837), (830, 838), (831, 839), (832, 840), (833, 841), (834, 842), (835, 843), (836, 844), (837, 845), (838, 846), (839, 847), (840, 848), (841, 849), (842, 850), (843, 851), (844, 852), (845, 853), (846, 854), (847, 855), (848, 856), (849, 857), (850, 858), (851, 859), (852, 860), (853, 861), (854, 862), (855, 863), (856, 864), (857, 865), (858, 866), (859, 867), (860, 868), (861, 869), (862, 870), (863, 871), (864, 872), (865, 873), (866, 874), (867, 875), (868, 876), (869, 877), (870, 878), (871, 879), (872, 880)])
me_circle_005.attributes.new('sharp_edge', 'BOOLEAN', 'EDGE').data.foreach_set('value', [ (min(e.vertices), max(e.vertices)) in _k for e in me_circle_005.edges])
_k = {(0, 1): 1.0, (1, 2): 1.0, (2, 3): 1.0, (3, 4): 1.0, (4, 5): 1.0, (5, 6): 1.0, (6, 7): 1.0, (7, 8): 1.0, (8, 9): 1.0, (9, 10): 1.0, (10, 11): 1.0, (11, 12): 1.0, (12, 13): 1.0, (13, 14): 1.0, (14, 15): 1.0, (15, 16): 1.0, (16, 17): 1.0, (17, 18): 1.0, (18, 19): 1.0, (19, 20): 1.0, (20, 21): 1.0, (21, 22): 1.0, (22, 23): 1.0, (23, 24): 1.0, (24, 25): 1.0, (25, 26): 1.0, (26, 27): 1.0, (27, 28): 1.0, (28, 29): 1.0, (29, 30): 1.0, (30, 31): 1.0, (0, 31): 1.0, (32, 33): 1.0, (33, 34): 1.0, (34, 35): 1.0, (35, 36): 1.0, (36, 37): 1.0, (37, 38): 1.0, (38, 39): 1.0, (39, 40): 1.0, (40, 41): 1.0, (41, 42): 1.0, (42, 43): 1.0, (43, 44): 1.0, (44, 45): 1.0, (45, 46): 1.0, (46, 47): 1.0, (47, 48): 1.0, (48, 49): 1.0, (49, 50): 1.0, (50, 51): 1.0, (51, 52): 1.0, (52, 53): 1.0, (53, 54): 1.0, (54, 55): 1.0, (55, 56): 1.0, (56, 57): 1.0, (57, 58): 1.0, (58, 59): 1.0, (59, 60): 1.0, (60, 61): 1.0, (61, 62): 1.0, (62, 63): 1.0, (32, 63): 1.0, (113, 116): 1.0, (114, 115): 1.0, (116, 118): 1.0, (115, 117): 1.0, (118, 120): 1.0, (117, 119): 1.0, (120, 122): 1.0, (119, 121): 1.0, (122, 124): 1.0, (121, 123): 1.0, (124, 126): 1.0, (123, 125): 1.0, (126, 128): 1.0, (125, 127): 1.0, (128, 130): 1.0, (127, 129): 1.0, (130, 132): 1.0, (129, 131): 1.0, (132, 134): 1.0, (131, 133): 1.0, (134, 136): 1.0, (133, 135): 1.0, (136, 138): 1.0, (135, 137): 1.0, (138, 140): 1.0, (137, 139): 1.0, (140, 142): 1.0, (139, 141): 1.0, (142, 144): 1.0, (141, 143): 1.0, (144, 146): 1.0, (143, 145): 1.0, (146, 148): 1.0, (145, 147): 1.0, (148, 150): 1.0, (147, 149): 1.0, (150, 152): 1.0, (149, 151): 1.0, (152, 154): 1.0, (151, 153): 1.0, (154, 156): 1.0, (153, 155): 1.0, (156, 158): 1.0, (155, 157): 1.0, (158, 160): 1.0, (157, 159): 1.0, (160, 162): 1.0, (159, 161): 1.0, (162, 164): 1.0, (161, 163): 1.0, (164, 166): 1.0, (163, 165): 1.0, (166, 168): 1.0, (165, 167): 1.0, (168, 170): 1.0, (167, 169): 1.0, (170, 172): 1.0, (169, 171): 1.0, (172, 174): 1.0, (171, 173): 1.0, (174, 176): 1.0, (173, 175): 1.0, (113, 176): 1.0, (114, 175): 1.0, (193, 194): 1.0, (206, 207): 1.0, (179, 180): 1.0, (192, 193): 1.0, (205, 206): 1.0, (177, 178): 1.0, (191, 192): 1.0, (204, 205): 1.0, (190, 191): 1.0, (203, 204): 1.0, (189, 190): 1.0, (202, 203): 1.0, (188, 189): 1.0, (201, 202): 1.0, (187, 188): 1.0, (200, 201): 1.0, (186, 187): 1.0, (199, 200): 1.0, (185, 186): 1.0, (198, 199): 1.0, (184, 185): 1.0, (197, 198): 1.0, (183, 184): 1.0, (196, 197): 1.0, (182, 183): 1.0, (195, 196): 1.0, (178, 208): 1.0, (181, 182): 1.0, (194, 195): 1.0, (207, 208): 1.0, (180, 181): 1.0, (177, 179): 1.0, (209, 210): 1.0, (209, 211): 1.0, (211, 212): 1.0, (212, 213): 1.0, (213, 214): 1.0, (214, 215): 1.0, (215, 216): 1.0, (216, 217): 1.0, (217, 218): 1.0, (218, 219): 1.0, (219, 220): 1.0, (220, 221): 1.0, (221, 222): 1.0, (222, 223): 1.0, (223, 224): 1.0, (224, 225): 1.0, (225, 226): 1.0, (226, 227): 1.0, (227, 228): 1.0, (228, 229): 1.0, (229, 230): 1.0, (230, 231): 1.0, (231, 232): 1.0, (232, 233): 1.0, (233, 234): 1.0, (234, 235): 1.0, (235, 236): 1.0, (236, 237): 1.0, (237, 238): 1.0, (238, 239): 1.0, (239, 240): 1.0, (210, 240): 1.0, (257, 258): 1.0, (270, 271): 1.0, (243, 244): 1.0, (256, 257): 1.0, (269, 270): 1.0, (241, 242): 1.0, (255, 256): 1.0, (268, 269): 1.0, (254, 255): 1.0, (267, 268): 1.0, (253, 254): 1.0, (266, 267): 1.0, (252, 253): 1.0, (265, 266): 1.0, (251, 252): 1.0, (264, 265): 1.0, (250, 251): 1.0, (263, 264): 1.0, (249, 250): 1.0, (262, 263): 1.0, (248, 249): 1.0, (261, 262): 1.0, (247, 248): 1.0, (260, 261): 1.0, (246, 247): 1.0, (259, 260): 1.0, (241, 272): 1.0, (245, 246): 1.0, (258, 259): 1.0, (271, 272): 1.0, (244, 245): 1.0, (242, 243): 1.0, (273, 274): 1.0, (273, 275): 1.0, (275, 276): 1.0, (276, 277): 1.0, (277, 278): 1.0, (278, 279): 1.0, (279, 280): 1.0, (280, 281): 1.0, (281, 282): 1.0, (282, 283): 1.0, (283, 284): 1.0, (284, 285): 1.0, (285, 286): 1.0, (286, 287): 1.0, (287, 288): 1.0, (288, 289): 1.0, (289, 290): 1.0, (290, 291): 1.0, (291, 292): 1.0, (292, 293): 1.0, (293, 294): 1.0, (294, 295): 1.0, (295, 296): 1.0, (296, 297): 1.0, (297, 298): 1.0, (298, 299): 1.0, (299, 300): 1.0, (300, 301): 1.0, (301, 302): 1.0, (302, 303): 1.0, (303, 304): 1.0, (274, 304): 1.0, (385, 386): 1.0, (398, 399): 1.0, (371, 372): 1.0, (384, 385): 1.0, (397, 398): 1.0, (369, 370): 1.0, (383, 384): 1.0, (396, 397): 1.0, (382, 383): 1.0, (395, 396): 1.0, (381, 382): 1.0, (394, 395): 1.0, (380, 381): 1.0, (393, 394): 1.0, (379, 380): 1.0, (392, 393): 1.0, (378, 379): 1.0, (391, 392): 1.0, (377, 378): 1.0, (390, 391): 1.0, (376, 377): 1.0, (389, 390): 1.0, (375, 376): 1.0, (388, 389): 1.0, (374, 375): 1.0, (387, 388): 1.0, (370, 400): 1.0, (373, 374): 1.0, (386, 387): 1.0, (399, 400): 1.0, (372, 373): 1.0, (369, 371): 1.0, (416, 417): 1.0, (429, 430): 1.0, (402, 403): 1.0, (415, 416): 1.0, (428, 429): 1.0, (401, 432): 1.0, (414, 415): 1.0, (427, 428): 1.0, (413, 414): 1.0, (426, 427): 1.0, (412, 413): 1.0, (425, 426): 1.0, (411, 412): 1.0, (424, 425): 1.0, (410, 411): 1.0, (423, 424): 1.0, (409, 410): 1.0, (422, 423): 1.0, (408, 409): 1.0, (421, 422): 1.0, (407, 408): 1.0, (420, 421): 1.0, (406, 407): 1.0, (419, 420): 1.0, (405, 406): 1.0, (418, 419): 1.0, (431, 432): 1.0, (404, 405): 1.0, (417, 418): 1.0, (430, 431): 1.0, (403, 404): 1.0, (401, 402): 1.0, (435, 436): 1.0, (437, 438): 1.0, (439, 440): 1.0, (436, 441): 1.0, (438, 442): 1.0, (434, 443): 1.0, (441, 444): 1.0, (442, 445): 1.0, (444, 446): 1.0, (445, 447): 1.0, (446, 448): 1.0, (447, 449): 1.0, (448, 450): 1.0, (449, 451): 1.0, (450, 452): 1.0, (451, 453): 1.0, (452, 454): 1.0, (453, 455): 1.0, (454, 456): 1.0, (455, 457): 1.0, (456, 458): 1.0, (457, 459): 1.0, (458, 460): 1.0, (459, 461): 1.0, (460, 462): 1.0, (461, 463): 1.0, (434, 464): 1.0, (462, 465): 1.0, (435, 463): 1.0, (437, 464): 1.0, (439, 465): 1.0, (440, 443): 1.0, (481, 482): 1.0, (494, 495): 1.0, (467, 468): 1.0, (480, 481): 1.0, (493, 494): 1.0, (433, 466): 1.0, (479, 480): 1.0, (492, 493): 1.0, (478, 479): 1.0, (491, 492): 1.0, (477, 478): 1.0, (490, 491): 1.0, (476, 477): 1.0, (489, 490): 1.0, (475, 476): 1.0, (488, 489): 1.0, (474, 475): 1.0, (487, 488): 1.0, (473, 474): 1.0, (486, 487): 1.0, (472, 473): 1.0, (485, 486): 1.0, (471, 472): 1.0, (484, 485): 1.0, (470, 471): 1.0, (483, 484): 1.0, (433, 496): 1.0, (469, 470): 1.0, (482, 483): 1.0, (495, 496): 1.0, (468, 469): 1.0, (466, 467): 1.0, (512, 513): 1.0, (525, 526): 1.0, (498, 499): 1.0, (511, 512): 1.0, (524, 525): 1.0, (497, 528): 1.0, (510, 511): 1.0, (523, 524): 1.0, (509, 510): 1.0, (522, 523): 1.0, (508, 509): 1.0, (521, 522): 1.0, (507, 508): 1.0, (520, 521): 1.0, (506, 507): 1.0, (519, 520): 1.0, (505, 506): 1.0, (518, 519): 1.0, (504, 505): 1.0, (517, 518): 1.0, (503, 504): 1.0, (516, 517): 1.0, (502, 503): 1.0, (515, 516): 1.0, (501, 502): 1.0, (514, 515): 1.0, (527, 528): 1.0, (500, 501): 1.0, (513, 514): 1.0, (526, 527): 1.0, (499, 500): 1.0, (497, 498): 1.0, (544, 545): 1.0, (557, 558): 1.0, (530, 531): 1.0, (543, 544): 1.0, (556, 557): 1.0, (529, 560): 1.0, (542, 543): 1.0, (555, 556): 1.0, (541, 542): 1.0, (554, 555): 1.0, (540, 541): 1.0, (553, 554): 1.0, (539, 540): 1.0, (552, 553): 1.0, (538, 539): 1.0, (551, 552): 1.0, (537, 538): 1.0, (550, 551): 1.0, (536, 537): 1.0, (549, 550): 1.0, (535, 536): 1.0, (548, 549): 1.0, (534, 535): 1.0, (547, 548): 1.0, (533, 534): 1.0, (546, 547): 1.0, (559, 560): 1.0, (532, 533): 1.0, (545, 546): 1.0, (558, 559): 1.0, (531, 532): 1.0, (529, 530): 1.0, (565, 570): 1.0, (566, 569): 1.0, (567, 572): 1.0, (568, 571): 1.0, (573, 578): 1.0, (574, 577): 1.0, (575, 580): 1.0, (576, 579): 1.0, (681, 686): 1.0, (682, 685): 1.0, (683, 688): 1.0, (684, 687): 1.0, (629, 634): 1.0, (630, 633): 1.0, (631, 636): 1.0, (632, 635): 1.0, (578, 582): 1.0, (577, 581): 1.0, (580, 584): 1.0, (579, 583): 1.0, (564, 686): 1.0, (563, 685): 1.0, (562, 688): 1.0, (561, 687): 1.0, (634, 638): 1.0, (633, 637): 1.0, (636, 640): 1.0, (635, 639): 1.0, (582, 586): 1.0, (581, 585): 1.0, (584, 588): 1.0, (583, 587): 1.0, (638, 642): 1.0, (637, 641): 1.0, (640, 644): 1.0, (639, 643): 1.0, (586, 590): 1.0, (585, 589): 1.0, (588, 592): 1.0, (587, 591): 1.0, (642, 646): 1.0, (641, 645): 1.0, (644, 648): 1.0, (643, 647): 1.0, (590, 594): 1.0, (589, 593): 1.0, (592, 596): 1.0, (591, 595): 1.0, (646, 650): 1.0, (645, 649): 1.0, (648, 652): 1.0, (647, 651): 1.0, (594, 598): 1.0, (593, 597): 1.0, (596, 600): 1.0, (595, 599): 1.0, (650, 654): 1.0, (649, 653): 1.0, (652, 656): 1.0, (651, 655): 1.0, (598, 602): 1.0, (597, 601): 1.0, (600, 604): 1.0, (599, 603): 1.0, (654, 658): 1.0, (653, 657): 1.0, (656, 660): 1.0, (655, 659): 1.0, (602, 606): 1.0, (601, 605): 1.0, (604, 608): 1.0, (603, 607): 1.0, (658, 662): 1.0, (657, 661): 1.0, (660, 664): 1.0, (659, 663): 1.0, (606, 610): 1.0, (605, 609): 1.0, (608, 612): 1.0, (607, 611): 1.0, (662, 666): 1.0, (661, 665): 1.0, (664, 668): 1.0, (663, 667): 1.0, (610, 614): 1.0, (609, 613): 1.0, (612, 616): 1.0, (611, 615): 1.0, (666, 670): 1.0, (665, 669): 1.0, (668, 672): 1.0, (667, 671): 1.0, (614, 618): 1.0, (613, 617): 1.0, (616, 620): 1.0, (615, 619): 1.0, (670, 674): 1.0, (669, 673): 1.0, (672, 676): 1.0, (671, 675): 1.0, (618, 622): 1.0, (617, 621): 1.0, (620, 624): 1.0, (619, 623): 1.0, (564, 565): 1.0, (563, 566): 1.0, (562, 567): 1.0, (561, 568): 1.0, (674, 678): 1.0, (673, 677): 1.0, (676, 680): 1.0, (675, 679): 1.0, (622, 626): 1.0, (621, 625): 1.0, (624, 628): 1.0, (623, 627): 1.0, (570, 573): 1.0, (569, 574): 1.0, (572, 575): 1.0, (571, 576): 1.0, (678, 681): 1.0, (677, 682): 1.0, (680, 683): 1.0, (679, 684): 1.0, (626, 629): 1.0, (625, 630): 1.0, (628, 631): 1.0, (627, 632): 1.0, (689, 690): 1.0, (691, 692): 1.0, (693, 694): 1.0, (690, 695): 1.0, (692, 696): 1.0, (697, 698): 1.0, (695, 699): 1.0, (696, 700): 1.0, (699, 701): 1.0, (700, 702): 1.0, (701, 703): 1.0, (702, 704): 1.0, (703, 705): 1.0, (704, 706): 1.0, (705, 707): 1.0, (706, 708): 1.0, (707, 709): 1.0, (708, 710): 1.0, (709, 711): 1.0, (710, 712): 1.0, (711, 713): 1.0, (712, 714): 1.0, (713, 715): 1.0, (714, 716): 1.0, (715, 717): 1.0, (716, 718): 1.0, (698, 719): 1.0, (717, 720): 1.0, (689, 718): 1.0, (691, 719): 1.0, (693, 720): 1.0, (694, 697): 1.0, (721, 722): 1.0, (723, 724): 1.0, (725, 726): 1.0, (722, 727): 1.0, (724, 728): 1.0, (729, 730): 1.0, (727, 731): 1.0, (728, 732): 1.0, (731, 733): 1.0, (732, 734): 1.0, (733, 735): 1.0, (734, 736): 1.0, (735, 737): 1.0, (736, 738): 1.0, (737, 739): 1.0, (738, 740): 1.0, (739, 741): 1.0, (740, 742): 1.0, (741, 743): 1.0, (742, 744): 1.0, (743, 745): 1.0, (744, 746): 1.0, (745, 747): 1.0, (746, 748): 1.0, (747, 749): 1.0, (748, 750): 1.0, (730, 751): 1.0, (749, 752): 1.0, (721, 750): 1.0, (723, 751): 1.0, (725, 752): 1.0, (726, 729): 1.0, (753, 754): 1.0, (755, 756): 1.0, (757, 758): 1.0, (759, 760): 1.0, (761, 762): 1.0, (763, 764): 1.0, (765, 766): 1.0, (767, 768): 1.0, (769, 770): 1.0, (771, 772): 1.0, (773, 774): 1.0, (775, 776): 1.0, (777, 778): 1.0, (779, 780): 1.0, (781, 782): 1.0, (783, 784): 1.0, (761, 785): 1.0, (764, 786): 1.0, (765, 787): 1.0, (768, 788): 1.0, (769, 789): 1.0, (772, 790): 1.0, (773, 791): 1.0, (776, 792): 1.0, (777, 793): 1.0, (780, 794): 1.0, (781, 795): 1.0, (784, 796): 1.0, (785, 797): 1.0, (786, 798): 1.0, (787, 799): 1.0, (788, 800): 1.0, (793, 801): 1.0, (794, 802): 1.0, (795, 803): 1.0, (796, 804): 1.0, (797, 805): 1.0, (798, 806): 1.0, (799, 807): 1.0, (800, 808): 1.0, (801, 809): 1.0, (802, 810): 1.0, (803, 811): 1.0, (804, 812): 1.0, (805, 813): 1.0, (806, 814): 1.0, (807, 815): 1.0, (808, 816): 1.0, (809, 817): 1.0, (810, 818): 1.0, (811, 819): 1.0, (812, 820): 1.0, (813, 821): 1.0, (814, 822): 1.0, (815, 823): 1.0, (816, 824): 1.0, (817, 825): 1.0, (818, 826): 1.0, (819, 827): 1.0, (820, 828): 1.0, (821, 829): 1.0, (822, 830): 1.0, (823, 831): 1.0, (824, 832): 1.0, (825, 833): 1.0, (826, 834): 1.0, (827, 835): 1.0, (828, 836): 1.0, (829, 837): 1.0, (830, 838): 1.0, (831, 839): 1.0, (832, 840): 1.0, (833, 841): 1.0, (834, 842): 1.0, (835, 843): 1.0, (836, 844): 1.0, (837, 845): 1.0, (838, 846): 1.0, (839, 847): 1.0, (840, 848): 1.0, (841, 849): 1.0, (842, 850): 1.0, (843, 851): 1.0, (844, 852): 1.0, (845, 853): 1.0, (846, 854): 1.0, (847, 855): 1.0, (848, 856): 1.0, (849, 857): 1.0, (850, 858): 1.0, (851, 859): 1.0, (852, 860): 1.0, (853, 861): 1.0, (854, 862): 1.0, (855, 863): 1.0, (856, 864): 1.0, (857, 865): 1.0, (858, 866): 1.0, (859, 867): 1.0, (860, 868): 1.0, (861, 869): 1.0, (862, 870): 1.0, (863, 871): 1.0, (864, 872): 1.0, (754, 789): 1.0, (755, 790): 1.0, (758, 791): 1.0, (759, 792): 1.0, (865, 873): 1.0, (866, 874): 1.0, (867, 875): 1.0, (868, 876): 1.0, (869, 877): 1.0, (870, 878): 1.0, (871, 879): 1.0, (872, 880): 1.0, (753, 762): 1.0, (756, 763): 1.0, (757, 766): 1.0, (760, 767): 1.0, (770, 873): 1.0, (771, 874): 1.0, (774, 875): 1.0, (775, 876): 1.0, (778, 877): 1.0, (779, 878): 1.0, (782, 879): 1.0, (783, 880): 1.0}
me_circle_005.attributes.new('crease_edge', 'FLOAT', 'EDGE').data.foreach_set('value', [_k.get((min(e.vertices), max(e.vertices)), 0.0) for e in me_circle_005.edges])
me_circle_005.use_remesh_preserve_volume = False
me_circle_005.use_remesh_preserve_attributes = False
me_circle_005.use_mirror_vertex_groups = False
me_circle_005.update()

# ---- objects
ob_cylinder_000 = bpy.data.objects.new('Cylinder.000', me_cylinder_004)
ob_circle_006 = bpy.data.objects.new('Circle.006', me_circle_005)

# ---- transforms, parenting, visibility, modifiers, constraints
ob_cylinder_000.location = (0.0, 0.0, 0.0)
ob_cylinder_000.hide_render = True
ob_cylinder_000.visible_camera = False
ob_cylinder_000.visible_diffuse = False
ob_cylinder_000.visible_glossy = False
ob_cylinder_000.visible_transmission = False
ob_cylinder_000.visible_volume_scatter = False
ob_cylinder_000.visible_shadow = False
ob_cylinder_000.display_type = 'WIRE'
ob_cylinder_000.show_wire = True
ob_cylinder_000.show_all_edges = True
ob_cylinder_000.lineart.crease_threshold = 0.0
_m = ob_cylinder_000.modifiers.new('Auto Smooth', 'NODES')
_m.node_group = ng_auto_smooth
_gi = [s.identifier for s in ng_auto_smooth.interface.items_tree if s.item_type == 'SOCKET' and s.in_out == 'INPUT']
_m[_gi[1]] = 1.047  # Angle
ob_circle_006.parent = ob_cylinder_000
ob_circle_006.location = (0.0, 0.0, 0.0)
ob_circle_006.display_type = 'SOLID'
ob_circle_006.lineart.crease_threshold = 0.0
_m = ob_circle_006.modifiers.new('Bevel', 'BEVEL')
_m.width = 0.00983
_m.width_pct = 0.00983
_m.segments = 3
_m.limit_method = 'WEIGHT'
_m.use_clamp_overlap = False
_m.profile = 0.7
_m.spread = 0.0
_m = ob_circle_006.modifiers.new('Auto Smooth', 'NODES')
_m.node_group = ng_auto_smooth
_gi = [s.identifier for s in ng_auto_smooth.interface.items_tree if s.item_type == 'SOCKET' and s.in_out == 'INPUT']
_m[_gi[1]] = 1.047  # Angle

# ---- collection membership
col_collection_1.objects.link(ob_cylinder_000)
col_collection_1.objects.link(ob_circle_006)

# ---- scene / render settings (as saved in the file)
scene.frame_start = 1; scene.frame_end = 100; scene.frame_set(1)
scene.render.engine = 'CYCLES'
scene.render.image_settings.color_depth = '16'
scene.render.image_settings.compression = 90
scene.render.resolution_x = 1024
scene.render.resolution_y = 1024
scene.render.resolution_percentage = 50
scene.render.dither_intensity = 0.0
scene.render.use_simplify = True
scene.render.use_persistent_data = True
scene.cycles.use_denoising = False
scene.cycles.samples = 100
scene.cycles.sampling_pattern = 'TABULATED_SOBOL'
scene.cycles.light_sampling_threshold = 0.0
scene.cycles.use_adaptive_sampling = False
scene.cycles.use_light_tree = False
scene.cycles.caustics_reflective = False
scene.cycles.caustics_refractive = False
scene.cycles.blur_glossy = 4.0
scene.cycles.max_bounces = 4
scene.cycles.transmission_bounces = 4
scene.cycles.volume_bounces = 2
scene.cycles.transparent_max_bounces = 4
scene.cycles.use_animated_seed = True
scene.cycles.sample_clamp_direct = 4.0
scene.cycles.sample_clamp_indirect = 2.0
scene.cycles.debug_bvh_type = 'STATIC_BVH'
scene.view_settings.view_transform = 'Standard'
bpy.context.view_layer.update()

# ---- added for rendering (the .blend has no active camera and no usable light): camera, sun
cam_auto = bpy.data.cameras.new('AutoCamera')
cam_auto.lens = 50.0
cam_auto.sensor_width = 36.0
cam_auto.clip_end = 1000.0
ob_auto_camera = bpy.data.objects.new('AutoCamera', cam_auto)
scene.collection.objects.link(ob_auto_camera)
ob_auto_camera.location = (1.41284, -1.69541, 1.62209)
ob_auto_camera.rotation_euler = (1.09748, -7.21219e-08, 0.694738)
scene.camera = ob_auto_camera
light_auto_sun = bpy.data.lights.new('AutoSun', 'SUN')
light_auto_sun.energy = 3.0
light_auto_sun.angle = 0.0523599
ob_auto_sun = bpy.data.objects.new('AutoSun', light_auto_sun)
scene.collection.objects.link(ob_auto_sun)
ob_auto_sun.rotation_euler = (0.872665, 0.174533, 0.523599)
bpy.context.view_layer.update()
